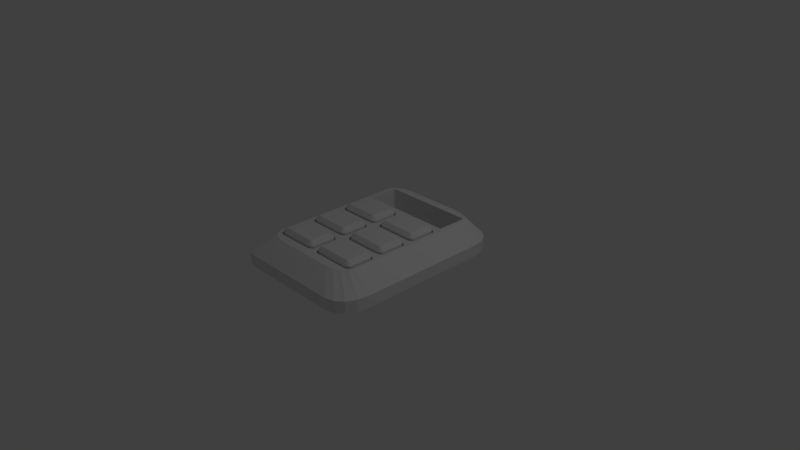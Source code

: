 # Source: Keypad.blend  (saved by Blender 2.79.0; exported with 4.5.12 LTS)
import bpy
from mathutils import Matrix  # noqa: F401  (used for matrix-valued properties, if any)

bpy.ops.wm.read_factory_settings(use_empty=True)
scene = bpy.context.scene
scene.name = 'Scene'

# ---- collections
col_collection_1 = bpy.data.collections.new('Collection 1'); scene.collection.children.link(col_collection_1)

# ---- materials (node trees are filled in below, after node groups)
mat_material = bpy.data.materials.new('Material')
mat_material.alpha_threshold = 0.0
mat_material.use_transparent_shadow = False
mat_material.roughness = 0.5
mat_material.line_color = (0.0, 0.0, 0.0, 1.0)

# ---- material node trees

# ---- world
world_world = bpy.data.worlds.new('World'); scene.world = world_world
world_world.color = (0.05088, 0.05088, 0.05088)
world_world.use_sun_shadow = False
world_world.sun_shadow_jitter_overblur = 0.0
world_world.cycles.sampling_method = 'MANUAL'

# ---- cameras
cam_camera = bpy.data.cameras.new('Camera')
cam_camera.clip_end = 100.0
cam_camera.lens = 35.0
cam_camera.sensor_width = 32.0
cam_camera.sensor_height = 18.0
cam_camera.ortho_scale = 7.314
cam_camera.dof.focus_distance = 0.0
cam_camera.dof.aperture_fstop = 128.0

# ---- lights
light_lamp = bpy.data.lights.new('Lamp', 'POINT')
light_lamp.transmission_factor = 0.0
light_lamp.cutoff_distance = 30.0
light_lamp.energy = 100.0
light_lamp.shadow_buffer_clip_start = 1.001
light_lamp.shadow_soft_size = 0.1
light_lamp.shadow_maximum_resolution = 0.006
light_lamp.use_absolute_resolution = True

# ---- meshes
me_cube_007 = bpy.data.meshes.new('Cube.007')
me_cube_007.from_pydata([(-0.5591, -0.7034, 0.05047), (-0.6407, -0.6499, 0.05047), (-0.5904, -0.6993, 0.05047), (-0.6168, -0.6877, 0.05047), (-0.6345, -0.6703, 0.05047), (-0.6407, -0.6499, 0.4003), (-0.5591, -0.7034, 0.4003), (-0.6345, -0.6703, 0.4003), (-0.6168, -0.6877, 0.4003), (-0.5904, -0.6993, 0.4003), (-0.6407, -0.3671, 0.05047), (-0.5591, -0.3136, 0.05047), (-0.6345, -0.3466, 0.05047), (-0.6168, -0.3292, 0.05047), (-0.5904, -0.3176, 0.05047), (-0.5591, -0.3136, 0.4003), (-0.6407, -0.3671, 0.4003), (-0.5904, -0.3176, 0.4003), (-0.6168, -0.3292, 0.4003), (-0.6345, -0.3466, 0.4003), (-0.04688, -0.6499, 0.05047), (-0.1284, -0.7034, 0.05047), (-0.05309, -0.6703, 0.05047), (-0.07077, -0.6877, 0.05047), (-0.09723, -0.6993, 0.05047), (-0.1284, -0.7034, 0.4003), (-0.04688, -0.6499, 0.4003), (-0.09723, -0.6993, 0.4003), (-0.07077, -0.6877, 0.4003), (-0.05309, -0.6703, 0.4003), (-0.1284, -0.3136, 0.05047), (-0.04688, -0.3671, 0.05047), (-0.09723, -0.3176, 0.05047), (-0.07077, -0.3292, 0.05047), (-0.05309, -0.3466, 0.05047), (-0.04688, -0.3671, 0.4003), (-0.1284, -0.3136, 0.4003), (-0.05309, -0.3466, 0.4003), (-0.07077, -0.3292, 0.4003), (-0.09723, -0.3176, 0.4003), (-0.5568, -0.6879, 0.4235), (-0.5811, -0.6846, 0.4253), (-0.5997, -0.6765, 0.4252), (-0.6121, -0.6643, 0.4253), (-0.6172, -0.6483, 0.4235), (-0.5811, -0.3323, 0.4253), (-0.5568, -0.329, 0.4235), (-0.5997, -0.3405, 0.4252), (-0.6121, -0.3527, 0.4253), (-0.6172, -0.3686, 0.4235), (-0.07547, -0.3527, 0.4253), (-0.07043, -0.3686, 0.4235), (-0.08788, -0.3405, 0.4252), (-0.1065, -0.3323, 0.4253), (-0.1308, -0.329, 0.4235), (-0.1065, -0.6846, 0.4253), (-0.1308, -0.6879, 0.4235), (-0.08788, -0.6765, 0.4252), (-0.07547, -0.6643, 0.4253), (-0.07043, -0.6483, 0.4235), (-0.553, -0.6643, 0.4545), (-0.5668, -0.6624, 0.4578), (-0.5736, -0.6594, 0.4583), (-0.5783, -0.6549, 0.4578), (-0.5812, -0.6458, 0.4545), (-0.5668, -0.3545, 0.4578), (-0.553, -0.3527, 0.4545), (-0.5736, -0.3576, 0.4583), (-0.5783, -0.3621, 0.4578), (-0.5812, -0.3711, 0.4545), (-0.1093, -0.3621, 0.4578), (-0.1064, -0.3711, 0.4545), (-0.114, -0.3576, 0.4583), (-0.1208, -0.3545, 0.4578), (-0.1346, -0.3527, 0.4545), (-0.1208, -0.6624, 0.4578), (-0.1346, -0.6643, 0.4545), (-0.114, -0.6594, 0.4583), (-0.1093, -0.6549, 0.4578), (-0.1064, -0.6458, 0.4545)], [], [(35, 37, 50, 51), (21, 25, 6, 0), (31, 35, 26, 20), (1, 5, 16, 10), (11, 15, 36, 30), (0, 6, 9, 2), (2, 9, 8, 3), (3, 8, 7, 4), (4, 7, 5, 1), (15, 11, 14, 17), (17, 14, 13, 18), (18, 13, 12, 19), (19, 12, 10, 16), (35, 31, 34, 37), (37, 34, 33, 38), (38, 33, 32, 39), (39, 32, 30, 36), (25, 21, 24, 27), (27, 24, 23, 28), (28, 23, 22, 29), (29, 22, 20, 26), (37, 38, 52, 50), (38, 39, 53, 52), (39, 36, 54, 53), (25, 27, 55, 56), (27, 28, 57, 55), (28, 29, 58, 57), (29, 26, 59, 58), (9, 6, 40, 41), (16, 5, 44, 49), (8, 9, 41, 42), (6, 25, 56, 40), (26, 35, 51, 59), (36, 15, 46, 54), (7, 8, 42, 43), (5, 7, 43, 44), (15, 17, 45, 46), (17, 18, 47, 45), (18, 19, 48, 47), (19, 16, 49, 48), (71, 70, 72, 73, 74, 66, 65, 67, 68, 69, 64, 63, 62, 61, 60, 76, 75, 77, 78, 79), (41, 40, 60, 61), (42, 41, 61, 62), (43, 42, 62, 63), (44, 43, 63, 64), (46, 45, 65, 66), (45, 47, 67, 65), (47, 48, 68, 67), (48, 49, 69, 68), (51, 50, 70, 71), (50, 52, 72, 70), (52, 53, 73, 72), (53, 54, 74, 73), (56, 55, 75, 76), (55, 57, 77, 75), (57, 58, 78, 77), (58, 59, 79, 78), (49, 44, 64, 69), (40, 56, 76, 60), (59, 51, 71, 79), (54, 46, 66, 74)])
_uv = me_cube_007.uv_layers.new(name='UVMap')
_uv.uv.foreach_set('vector', [0.4735, 0.1634, 0.4828, 0.1622, 0.487, 0.1768, 0.4787, 0.1783, 0.2405, 0.04033, 0.3014, 0.2092, 0.09667, 0.3402, 8.053e-05, 0.1498, 0.4702, 0.0003149, 0.4735, 0.1634, 0.3469, 0.1882, 0.2944, 0.0222, 0.9585, 0.122, 0.8777, 0.2518, 0.7702, 0.2006, 0.816, 0.05079, 0.7668, 0.03667, 0.7263, 0.1921, 0.5198, 0.1666, 0.5231, 0.0001683, 0.9999, 0.1487, 0.913, 0.282, 0.9024, 0.2707, 0.9879, 0.1408, 0.9879, 0.1408, 0.9024, 0.2707, 0.8933, 0.262, 0.9767, 0.1336, 0.9767, 0.1336, 0.8933, 0.262, 0.8853, 0.2559, 0.967, 0.1274, 0.967, 0.1274, 0.8853, 0.2559, 0.8777, 0.2518, 0.9585, 0.122, 0.7263, 0.1921, 0.7668, 0.03667, 0.7814, 0.0407, 0.7403, 0.1933, 0.7403, 0.1933, 0.7814, 0.0407, 0.7947, 0.0445, 0.7522, 0.195, 0.7522, 0.195, 0.7947, 0.0445, 0.8063, 0.04787, 0.7619, 0.1973, 0.7619, 0.1973, 0.8063, 0.04787, 0.816, 0.05079, 0.7702, 0.2006, 0.4735, 0.1634, 0.4702, 0.0003149, 0.481, 0.0001632, 0.4828, 0.1622, 0.4828, 0.1622, 0.481, 0.0001632, 0.4933, 8.053e-05, 0.4931, 0.1625, 0.4931, 0.1625, 0.4933, 8.053e-05, 0.5076, 8.099e-05, 0.5055, 0.164, 0.5055, 0.164, 0.5076, 8.099e-05, 0.5231, 0.0001683, 0.5198, 0.1666, 0.3014, 0.2092, 0.2405, 0.04033, 0.2563, 0.03484, 0.3152, 0.201, 0.3152, 0.201, 0.2563, 0.03484, 0.2709, 0.02988, 0.3271, 0.1947, 0.3271, 0.1947, 0.2709, 0.02988, 0.2837, 0.02568, 0.3374, 0.1905, 0.3374, 0.1905, 0.2837, 0.02568, 0.2944, 0.0222, 0.3469, 0.1882, 0.4828, 0.1622, 0.4931, 0.1625, 0.4955, 0.1768, 0.487, 0.1768, 0.4931, 0.1625, 0.5055, 0.164, 0.5053, 0.1783, 0.4955, 0.1768, 0.5055, 0.164, 0.5198, 0.1666, 0.5174, 0.1805, 0.5053, 0.1783, 0.3014, 0.2092, 0.3152, 0.201, 0.3212, 0.2153, 0.3098, 0.2225, 0.3152, 0.201, 0.3271, 0.1947, 0.3304, 0.2099, 0.3212, 0.2153, 0.3271, 0.1947, 0.3374, 0.1905, 0.3388, 0.2065, 0.3304, 0.2099, 0.3374, 0.1905, 0.3469, 0.1882, 0.3476, 0.2048, 0.3388, 0.2065, 0.9024, 0.2707, 0.913, 0.282, 0.9009, 0.2917, 0.893, 0.2817, 0.7702, 0.2006, 0.8777, 0.2518, 0.8732, 0.2656, 0.7618, 0.2132, 0.8933, 0.262, 0.9024, 0.2707, 0.893, 0.2817, 0.8865, 0.2744, 0.09667, 0.3402, 0.3014, 0.2092, 0.3098, 0.2225, 0.1064, 0.3531, 0.3469, 0.1882, 0.4735, 0.1634, 0.4787, 0.1783, 0.3476, 0.2048, 0.5198, 0.1666, 0.7263, 0.1921, 0.7251, 0.2058, 0.5174, 0.1805, 0.8853, 0.2559, 0.8933, 0.262, 0.8865, 0.2744, 0.8802, 0.2693, 0.8777, 0.2518, 0.8853, 0.2559, 0.8802, 0.2693, 0.8732, 0.2656, 0.7263, 0.1921, 0.7403, 0.1933, 0.737, 0.2067, 0.7251, 0.2058, 0.7403, 0.1933, 0.7522, 0.195, 0.7466, 0.2077, 0.737, 0.2067, 0.7522, 0.195, 0.7619, 0.1973, 0.7545, 0.2098, 0.7466, 0.2077, 0.7619, 0.1973, 0.7702, 0.2006, 0.7618, 0.2132, 0.7545, 0.2098, 0.2415, 0.5189, 0.2399, 0.5237, 0.2366, 0.5272, 0.2323, 0.5298, 0.2252, 0.5309, 0.01419, 0.5282, 0.007043, 0.5275, 0.003567, 0.526, 0.001251, 0.5237, 8.053e-05, 0.5188, 0.0008134, 0.3807, 0.00305, 0.3757, 0.005592, 0.3734, 0.009083, 0.3718, 0.01623, 0.371, 0.2273, 0.371, 0.2344, 0.3716, 0.2379, 0.3731, 0.2403, 0.3754, 0.2415, 0.3803, 0.893, 0.2817, 0.9009, 0.2917, 0.8825, 0.303, 0.8773, 0.297, 0.8865, 0.2744, 0.893, 0.2817, 0.8773, 0.297, 0.8746, 0.2941, 0.8802, 0.2693, 0.8865, 0.2744, 0.8746, 0.2941, 0.8721, 0.2917, 0.8732, 0.2656, 0.8802, 0.2693, 0.8721, 0.2917, 0.8678, 0.2888, 0.7251, 0.2058, 0.737, 0.2067, 0.7325, 0.2284, 0.7245, 0.2267, 0.737, 0.2067, 0.7466, 0.2077, 0.7365, 0.2292, 0.7325, 0.2284, 0.7466, 0.2077, 0.7545, 0.2098, 0.7399, 0.23, 0.7365, 0.2292, 0.7545, 0.2098, 0.7618, 0.2132, 0.7451, 0.2321, 0.7399, 0.23, 0.4787, 0.1783, 0.487, 0.1768, 0.4963, 0.2009, 0.4906, 0.2017, 0.487, 0.1768, 0.4955, 0.1768, 0.4999, 0.2009, 0.4963, 0.2009, 0.4955, 0.1768, 0.5053, 0.1783, 0.5042, 0.2012, 0.4999, 0.2009, 0.5053, 0.1783, 0.5174, 0.1805, 0.5126, 0.2015, 0.5042, 0.2012, 0.3098, 0.2225, 0.3212, 0.2153, 0.3317, 0.2376, 0.3235, 0.2415, 0.3212, 0.2153, 0.3304, 0.2099, 0.3358, 0.2355, 0.3317, 0.2376, 0.3304, 0.2099, 0.3388, 0.2065, 0.3394, 0.234, 0.3358, 0.2355, 0.3388, 0.2065, 0.3476, 0.2048, 0.3453, 0.2324, 0.3394, 0.234, 0.7618, 0.2132, 0.8732, 0.2656, 0.8678, 0.2888, 0.7451, 0.2321, 0.1064, 0.3531, 0.3098, 0.2225, 0.3235, 0.2415, 0.1202, 0.3708, 0.3476, 0.2048, 0.4787, 0.1783, 0.4906, 0.2017, 0.3453, 0.2324, 0.5174, 0.1805, 0.7251, 0.2058, 0.7245, 0.2267, 0.5126, 0.2015])
me_cube_007.use_remesh_preserve_volume = False
me_cube_007.use_remesh_preserve_attributes = False
me_cube_007.use_mirror_vertex_groups = False
me_cube_007.update()
me_cube_006 = bpy.data.meshes.new('Cube.006')
me_cube_006.from_pydata([(0.1285, -0.1949, 0.05047), (0.04694, -0.1413, 0.05047), (0.09728, -0.1908, 0.05047), (0.07082, -0.1792, 0.05047), (0.05315, -0.1618, 0.05047), (0.04694, -0.1413, 0.4003), (0.1285, -0.1949, 0.4003), (0.05315, -0.1618, 0.4003), (0.07082, -0.1792, 0.4003), (0.09728, -0.1908, 0.4003), (0.04694, 0.1413, 0.05047), (0.1285, 0.1949, 0.05047), (0.05315, 0.1618, 0.05047), (0.07082, 0.1792, 0.05047), (0.09728, 0.1908, 0.05047), (0.1285, 0.1949, 0.4003), (0.04694, 0.1413, 0.4003), (0.09728, 0.1908, 0.4003), (0.07082, 0.1792, 0.4003), (0.05315, 0.1618, 0.4003), (0.6407, -0.1413, 0.05047), (0.5591, -0.1949, 0.05047), (0.6344, -0.1618, 0.05047), (0.6168, -0.1792, 0.05047), (0.5903, -0.1908, 0.05047), (0.5591, -0.1949, 0.4003), (0.6407, -0.1413, 0.4003), (0.5903, -0.1908, 0.4003), (0.6168, -0.1792, 0.4003), (0.6344, -0.1618, 0.4003), (0.5591, 0.1949, 0.05047), (0.6407, 0.1413, 0.05047), (0.5903, 0.1908, 0.05047), (0.6168, 0.1792, 0.05047), (0.6344, 0.1618, 0.05047), (0.6407, 0.1413, 0.4003), (0.5591, 0.1949, 0.4003), (0.6344, 0.1618, 0.4003), (0.6168, 0.1792, 0.4003), (0.5903, 0.1908, 0.4003), (0.1308, -0.1794, 0.4235), (0.1066, -0.1761, 0.4253), (0.08793, -0.168, 0.4252), (0.07552, -0.1557, 0.4253), (0.07048, -0.1398, 0.4235), (0.1066, 0.1761, 0.4253), (0.1308, 0.1794, 0.4235), (0.08793, 0.168, 0.4252), (0.07552, 0.1557, 0.4253), (0.07048, 0.1398, 0.4235), (0.6121, 0.1557, 0.4253), (0.6171, 0.1398, 0.4235), (0.5997, 0.168, 0.4252), (0.581, 0.1761, 0.4253), (0.5568, 0.1794, 0.4235), (0.581, -0.1761, 0.4253), (0.5568, -0.1794, 0.4235), (0.5997, -0.168, 0.4252), (0.6121, -0.1557, 0.4253), (0.6171, -0.1398, 0.4235), (0.1346, -0.1558, 0.4545), (0.1209, -0.1539, 0.4578), (0.114, -0.1509, 0.4583), (0.1093, -0.1463, 0.4578), (0.1065, -0.1373, 0.4545), (0.1209, 0.1539, 0.4578), (0.1346, 0.1558, 0.4545), (0.114, 0.1509, 0.4583), (0.1093, 0.1463, 0.4578), (0.1065, 0.1373, 0.4545), (0.5783, 0.1463, 0.4578), (0.5811, 0.1373, 0.4545), (0.5736, 0.1509, 0.4583), (0.5667, 0.1539, 0.4578), (0.553, 0.1558, 0.4545), (0.5667, -0.1539, 0.4578), (0.553, -0.1558, 0.4545), (0.5736, -0.1509, 0.4583), (0.5783, -0.1463, 0.4578), (0.5811, -0.1373, 0.4545)], [], [(39, 36, 54, 53), (21, 25, 6, 0), (31, 35, 26, 20), (1, 5, 16, 10), (11, 15, 36, 30), (0, 6, 9, 2), (2, 9, 8, 3), (3, 8, 7, 4), (4, 7, 5, 1), (15, 11, 14, 17), (17, 14, 13, 18), (18, 13, 12, 19), (19, 12, 10, 16), (35, 31, 34, 37), (37, 34, 33, 38), (38, 33, 32, 39), (39, 32, 30, 36), (25, 21, 24, 27), (27, 24, 23, 28), (28, 23, 22, 29), (29, 22, 20, 26), (41, 40, 60, 61), (25, 27, 55, 56), (27, 28, 57, 55), (28, 29, 58, 57), (29, 26, 59, 58), (9, 6, 40, 41), (16, 5, 44, 49), (8, 9, 41, 42), (6, 25, 56, 40), (26, 35, 51, 59), (36, 15, 46, 54), (7, 8, 42, 43), (5, 7, 43, 44), (15, 17, 45, 46), (17, 18, 47, 45), (18, 19, 48, 47), (19, 16, 49, 48), (35, 37, 50, 51), (37, 38, 52, 50), (38, 39, 53, 52), (71, 70, 72, 73, 74, 66, 65, 67, 68, 69, 64, 63, 62, 61, 60, 76, 75, 77, 78, 79), (42, 41, 61, 62), (43, 42, 62, 63), (44, 43, 63, 64), (46, 45, 65, 66), (45, 47, 67, 65), (47, 48, 68, 67), (48, 49, 69, 68), (51, 50, 70, 71), (50, 52, 72, 70), (52, 53, 73, 72), (53, 54, 74, 73), (56, 55, 75, 76), (55, 57, 77, 75), (57, 58, 78, 77), (58, 59, 79, 78), (49, 44, 64, 69), (40, 56, 76, 60), (59, 51, 71, 79), (54, 46, 66, 74)])
_uv = me_cube_006.uv_layers.new(name='UVMap')
_uv.uv.foreach_set('vector', [0.5055, 0.1641, 0.5198, 0.1666, 0.5174, 0.1805, 0.5053, 0.1783, 0.2405, 0.04033, 0.3014, 0.2092, 0.09667, 0.3402, 8.053e-05, 0.1498, 0.4702, 0.0003154, 0.4735, 0.1634, 0.3469, 0.1882, 0.2944, 0.0222, 0.9585, 0.1219, 0.8777, 0.2518, 0.7702, 0.2006, 0.816, 0.05078, 0.7668, 0.03666, 0.7263, 0.1921, 0.5198, 0.1666, 0.5231, 0.0001675, 0.9999, 0.1486, 0.913, 0.282, 0.9024, 0.2707, 0.9879, 0.1408, 0.9879, 0.1408, 0.9024, 0.2707, 0.8933, 0.262, 0.9767, 0.1335, 0.9767, 0.1335, 0.8933, 0.262, 0.8853, 0.2559, 0.967, 0.1273, 0.967, 0.1273, 0.8853, 0.2559, 0.8777, 0.2518, 0.9585, 0.1219, 0.7263, 0.1921, 0.7668, 0.03666, 0.7814, 0.04068, 0.7403, 0.1933, 0.7403, 0.1933, 0.7814, 0.04068, 0.7947, 0.04448, 0.7522, 0.195, 0.7522, 0.195, 0.7947, 0.04448, 0.8063, 0.04786, 0.7619, 0.1973, 0.7619, 0.1973, 0.8063, 0.04786, 0.816, 0.05078, 0.7702, 0.2006, 0.4735, 0.1634, 0.4702, 0.0003154, 0.481, 0.0001635, 0.4828, 0.1623, 0.4828, 0.1623, 0.481, 0.0001635, 0.4933, 8.053e-05, 0.4931, 0.1626, 0.4931, 0.1626, 0.4933, 8.053e-05, 0.5076, 8.067e-05, 0.5055, 0.1641, 0.5055, 0.1641, 0.5076, 8.067e-05, 0.5231, 0.0001675, 0.5198, 0.1666, 0.3014, 0.2092, 0.2405, 0.04033, 0.2563, 0.03483, 0.3152, 0.201, 0.3152, 0.201, 0.2563, 0.03483, 0.2709, 0.02988, 0.3271, 0.1947, 0.3271, 0.1947, 0.2709, 0.02988, 0.2837, 0.02567, 0.3374, 0.1905, 0.3374, 0.1905, 0.2837, 0.02567, 0.2944, 0.0222, 0.3469, 0.1882, 0.893, 0.2817, 0.9009, 0.2917, 0.8825, 0.303, 0.8773, 0.2971, 0.3014, 0.2092, 0.3152, 0.201, 0.3212, 0.2153, 0.3098, 0.2226, 0.3152, 0.201, 0.3271, 0.1947, 0.3304, 0.2099, 0.3212, 0.2153, 0.3271, 0.1947, 0.3374, 0.1905, 0.3388, 0.2066, 0.3304, 0.2099, 0.3374, 0.1905, 0.3469, 0.1882, 0.3476, 0.2048, 0.3388, 0.2066, 0.9024, 0.2707, 0.913, 0.282, 0.9009, 0.2917, 0.893, 0.2817, 0.7702, 0.2006, 0.8777, 0.2518, 0.8733, 0.2656, 0.7618, 0.2132, 0.8933, 0.262, 0.9024, 0.2707, 0.893, 0.2817, 0.8865, 0.2744, 0.09667, 0.3402, 0.3014, 0.2092, 0.3098, 0.2226, 0.1064, 0.3531, 0.3469, 0.1882, 0.4735, 0.1634, 0.4787, 0.1784, 0.3476, 0.2048, 0.5198, 0.1666, 0.7263, 0.1921, 0.7251, 0.2058, 0.5174, 0.1805, 0.8853, 0.2559, 0.8933, 0.262, 0.8865, 0.2744, 0.8802, 0.2693, 0.8777, 0.2518, 0.8853, 0.2559, 0.8802, 0.2693, 0.8733, 0.2656, 0.7263, 0.1921, 0.7403, 0.1933, 0.737, 0.2067, 0.7251, 0.2058, 0.7403, 0.1933, 0.7522, 0.195, 0.7466, 0.2077, 0.737, 0.2067, 0.7522, 0.195, 0.7619, 0.1973, 0.7545, 0.2098, 0.7466, 0.2077, 0.7619, 0.1973, 0.7702, 0.2006, 0.7618, 0.2132, 0.7545, 0.2098, 0.4735, 0.1634, 0.4828, 0.1623, 0.487, 0.1768, 0.4787, 0.1784, 0.4828, 0.1623, 0.4931, 0.1626, 0.4955, 0.1768, 0.487, 0.1768, 0.4931, 0.1626, 0.5055, 0.1641, 0.5053, 0.1783, 0.4955, 0.1768, 0.2407, 0.5212, 0.2385, 0.5262, 0.2359, 0.5285, 0.2325, 0.5301, 0.2253, 0.5309, 0.01428, 0.5309, 0.00711, 0.5303, 0.003616, 0.5288, 0.00128, 0.5265, 8.053e-05, 0.5216, 8.076e-05, 0.3831, 0.001672, 0.3783, 0.004907, 0.3748, 0.00922, 0.3721, 0.01634, 0.371, 0.2273, 0.3737, 0.2345, 0.3744, 0.238, 0.3759, 0.2403, 0.3782, 0.2415, 0.3831, 0.8865, 0.2744, 0.893, 0.2817, 0.8773, 0.2971, 0.8746, 0.2941, 0.8802, 0.2693, 0.8865, 0.2744, 0.8746, 0.2941, 0.8721, 0.2917, 0.8733, 0.2656, 0.8802, 0.2693, 0.8721, 0.2917, 0.8678, 0.2888, 0.7251, 0.2058, 0.737, 0.2067, 0.7325, 0.2284, 0.7245, 0.2267, 0.737, 0.2067, 0.7466, 0.2077, 0.7365, 0.2292, 0.7325, 0.2284, 0.7466, 0.2077, 0.7545, 0.2098, 0.7399, 0.23, 0.7365, 0.2292, 0.7545, 0.2098, 0.7618, 0.2132, 0.7451, 0.2321, 0.7399, 0.23, 0.4787, 0.1784, 0.487, 0.1768, 0.4963, 0.2009, 0.4906, 0.2018, 0.487, 0.1768, 0.4955, 0.1768, 0.4999, 0.2009, 0.4963, 0.2009, 0.4955, 0.1768, 0.5053, 0.1783, 0.5042, 0.2012, 0.4999, 0.2009, 0.5053, 0.1783, 0.5174, 0.1805, 0.5126, 0.2015, 0.5042, 0.2012, 0.3098, 0.2226, 0.3212, 0.2153, 0.3317, 0.2376, 0.3235, 0.2416, 0.3212, 0.2153, 0.3304, 0.2099, 0.3358, 0.2356, 0.3317, 0.2376, 0.3304, 0.2099, 0.3388, 0.2066, 0.3394, 0.234, 0.3358, 0.2356, 0.3388, 0.2066, 0.3476, 0.2048, 0.3453, 0.2325, 0.3394, 0.234, 0.7618, 0.2132, 0.8733, 0.2656, 0.8678, 0.2888, 0.7451, 0.2321, 0.1064, 0.3531, 0.3098, 0.2226, 0.3235, 0.2416, 0.1202, 0.3708, 0.3476, 0.2048, 0.4787, 0.1784, 0.4906, 0.2018, 0.3453, 0.2325, 0.5174, 0.1805, 0.7251, 0.2058, 0.7245, 0.2267, 0.5126, 0.2015])
me_cube_006.use_remesh_preserve_volume = False
me_cube_006.use_remesh_preserve_attributes = False
me_cube_006.use_mirror_vertex_groups = False
me_cube_006.update()
me_cube_005 = bpy.data.meshes.new('Cube.005')
me_cube_005.from_pydata([(-0.5591, -0.1949, 0.05047), (-0.6407, -0.1414, 0.05047), (-0.5904, -0.1908, 0.05047), (-0.6168, -0.1792, 0.05047), (-0.6345, -0.1619, 0.05047), (-0.6407, -0.1414, 0.4003), (-0.5591, -0.1949, 0.4003), (-0.6345, -0.1619, 0.4003), (-0.6168, -0.1792, 0.4003), (-0.5904, -0.1908, 0.4003), (-0.6407, 0.1414, 0.05047), (-0.5591, 0.1949, 0.05047), (-0.6345, 0.1619, 0.05047), (-0.6168, 0.1792, 0.05047), (-0.5904, 0.1908, 0.05047), (-0.5591, 0.1949, 0.4003), (-0.6407, 0.1414, 0.4003), (-0.5904, 0.1908, 0.4003), (-0.6168, 0.1792, 0.4003), (-0.6345, 0.1619, 0.4003), (-0.04688, -0.1414, 0.05047), (-0.1284, -0.1949, 0.05047), (-0.05309, -0.1619, 0.05047), (-0.07077, -0.1792, 0.05047), (-0.09723, -0.1908, 0.05047), (-0.1284, -0.1949, 0.4003), (-0.04688, -0.1414, 0.4003), (-0.09723, -0.1908, 0.4003), (-0.07077, -0.1792, 0.4003), (-0.05309, -0.1619, 0.4003), (-0.1284, 0.1949, 0.05047), (-0.04688, 0.1414, 0.05047), (-0.09723, 0.1908, 0.05047), (-0.07077, 0.1792, 0.05047), (-0.05309, 0.1619, 0.05047), (-0.04688, 0.1414, 0.4003), (-0.1284, 0.1949, 0.4003), (-0.05309, 0.1619, 0.4003), (-0.07077, 0.1792, 0.4003), (-0.09723, 0.1908, 0.4003), (-0.5568, -0.1795, 0.4235), (-0.5811, -0.1762, 0.4253), (-0.5997, -0.168, 0.4252), (-0.6121, -0.1558, 0.4253), (-0.6172, -0.1398, 0.4235), (-0.5811, 0.1762, 0.4253), (-0.5568, 0.1795, 0.4235), (-0.5997, 0.168, 0.4252), (-0.6121, 0.1558, 0.4253), (-0.6172, 0.1398, 0.4235), (-0.07547, 0.1558, 0.4253), (-0.07043, 0.1398, 0.4235), (-0.08788, 0.168, 0.4252), (-0.1065, 0.1762, 0.4253), (-0.1308, 0.1795, 0.4235), (-0.1065, -0.1762, 0.4253), (-0.1308, -0.1795, 0.4235), (-0.08788, -0.168, 0.4252), (-0.07547, -0.1558, 0.4253), (-0.07043, -0.1398, 0.4235), (-0.553, -0.1558, 0.4545), (-0.5668, -0.154, 0.4578), (-0.5736, -0.1509, 0.4583), (-0.5783, -0.1464, 0.4578), (-0.5812, -0.1373, 0.4545), (-0.5668, 0.154, 0.4578), (-0.553, 0.1558, 0.4545), (-0.5736, 0.1509, 0.4583), (-0.5783, 0.1464, 0.4578), (-0.5812, 0.1373, 0.4545), (-0.1093, 0.1464, 0.4578), (-0.1064, 0.1373, 0.4545), (-0.114, 0.1509, 0.4583), (-0.1208, 0.154, 0.4578), (-0.1346, 0.1558, 0.4545), (-0.1208, -0.154, 0.4578), (-0.1346, -0.1558, 0.4545), (-0.114, -0.1509, 0.4583), (-0.1093, -0.1464, 0.4578), (-0.1064, -0.1373, 0.4545)], [], [(21, 25, 6, 0), (31, 35, 26, 20), (27, 28, 57, 55), (1, 5, 16, 10), (11, 15, 36, 30), (0, 6, 9, 2), (2, 9, 8, 3), (3, 8, 7, 4), (4, 7, 5, 1), (15, 11, 14, 17), (17, 14, 13, 18), (18, 13, 12, 19), (19, 12, 10, 16), (35, 31, 34, 37), (37, 34, 33, 38), (38, 33, 32, 39), (39, 32, 30, 36), (25, 21, 24, 27), (27, 24, 23, 28), (28, 23, 22, 29), (29, 22, 20, 26), (54, 46, 66, 74), (28, 29, 58, 57), (29, 26, 59, 58), (9, 6, 40, 41), (16, 5, 44, 49), (8, 9, 41, 42), (6, 25, 56, 40), (26, 35, 51, 59), (36, 15, 46, 54), (7, 8, 42, 43), (5, 7, 43, 44), (15, 17, 45, 46), (17, 18, 47, 45), (18, 19, 48, 47), (19, 16, 49, 48), (35, 37, 50, 51), (37, 38, 52, 50), (38, 39, 53, 52), (39, 36, 54, 53), (25, 27, 55, 56), (71, 70, 72, 73, 74, 66, 65, 67, 68, 69, 64, 63, 62, 61, 60, 76, 75, 77, 78, 79), (41, 40, 60, 61), (42, 41, 61, 62), (43, 42, 62, 63), (44, 43, 63, 64), (46, 45, 65, 66), (45, 47, 67, 65), (47, 48, 68, 67), (48, 49, 69, 68), (51, 50, 70, 71), (50, 52, 72, 70), (52, 53, 73, 72), (53, 54, 74, 73), (56, 55, 75, 76), (55, 57, 77, 75), (57, 58, 78, 77), (58, 59, 79, 78), (49, 44, 64, 69), (40, 56, 76, 60), (59, 51, 71, 79)])
_uv = me_cube_005.uv_layers.new(name='UVMap')
_uv.uv.foreach_set('vector', [0.2405, 0.04033, 0.3014, 0.2092, 0.09667, 0.3402, 8.053e-05, 0.1498, 0.4702, 0.0003146, 0.4735, 0.1634, 0.3469, 0.1882, 0.2944, 0.0222, 0.3152, 0.201, 0.3271, 0.1947, 0.3304, 0.2098, 0.3212, 0.2153, 0.9585, 0.122, 0.8777, 0.2518, 0.7702, 0.2006, 0.816, 0.0508, 0.7668, 0.03668, 0.7263, 0.1921, 0.5198, 0.1666, 0.5231, 0.0001687, 0.9999, 0.1487, 0.913, 0.282, 0.9024, 0.2707, 0.9879, 0.1408, 0.9879, 0.1408, 0.9024, 0.2707, 0.8933, 0.262, 0.9767, 0.1336, 0.9767, 0.1336, 0.8933, 0.262, 0.8853, 0.2559, 0.967, 0.1274, 0.967, 0.1274, 0.8853, 0.2559, 0.8777, 0.2518, 0.9585, 0.122, 0.7263, 0.1921, 0.7668, 0.03668, 0.7814, 0.0407, 0.7403, 0.1933, 0.7403, 0.1933, 0.7814, 0.0407, 0.7947, 0.0445, 0.7522, 0.195, 0.7522, 0.195, 0.7947, 0.0445, 0.8063, 0.04788, 0.7619, 0.1973, 0.7619, 0.1973, 0.8063, 0.04788, 0.816, 0.0508, 0.7702, 0.2006, 0.4735, 0.1634, 0.4702, 0.0003146, 0.481, 0.0001631, 0.4828, 0.1622, 0.4828, 0.1622, 0.481, 0.0001631, 0.4933, 8.053e-05, 0.4931, 0.1625, 0.4931, 0.1625, 0.4933, 8.053e-05, 0.5076, 8.119e-05, 0.5055, 0.164, 0.5055, 0.164, 0.5076, 8.119e-05, 0.5231, 0.0001687, 0.5198, 0.1666, 0.3014, 0.2092, 0.2405, 0.04033, 0.2563, 0.03484, 0.3152, 0.201, 0.3152, 0.201, 0.2563, 0.03484, 0.2709, 0.02988, 0.3271, 0.1947, 0.3271, 0.1947, 0.2709, 0.02988, 0.2837, 0.02568, 0.3374, 0.1905, 0.3374, 0.1905, 0.2837, 0.02568, 0.2944, 0.0222, 0.3469, 0.1882, 0.5174, 0.1805, 0.7251, 0.2058, 0.7245, 0.2267, 0.5126, 0.2015, 0.3271, 0.1947, 0.3374, 0.1905, 0.3388, 0.2065, 0.3304, 0.2098, 0.3374, 0.1905, 0.3469, 0.1882, 0.3476, 0.2048, 0.3388, 0.2065, 0.9024, 0.2707, 0.913, 0.282, 0.9009, 0.2917, 0.893, 0.2817, 0.7702, 0.2006, 0.8777, 0.2518, 0.8732, 0.2656, 0.7618, 0.2132, 0.8933, 0.262, 0.9024, 0.2707, 0.893, 0.2817, 0.8865, 0.2744, 0.09667, 0.3402, 0.3014, 0.2092, 0.3098, 0.2225, 0.1064, 0.3531, 0.3469, 0.1882, 0.4735, 0.1634, 0.4787, 0.1783, 0.3476, 0.2048, 0.5198, 0.1666, 0.7263, 0.1921, 0.7251, 0.2058, 0.5174, 0.1805, 0.8853, 0.2559, 0.8933, 0.262, 0.8865, 0.2744, 0.8802, 0.2693, 0.8777, 0.2518, 0.8853, 0.2559, 0.8802, 0.2693, 0.8732, 0.2656, 0.7263, 0.1921, 0.7403, 0.1933, 0.737, 0.2067, 0.7251, 0.2058, 0.7403, 0.1933, 0.7522, 0.195, 0.7466, 0.2077, 0.737, 0.2067, 0.7522, 0.195, 0.7619, 0.1973, 0.7545, 0.2098, 0.7466, 0.2077, 0.7619, 0.1973, 0.7702, 0.2006, 0.7618, 0.2132, 0.7545, 0.2098, 0.4735, 0.1634, 0.4828, 0.1622, 0.487, 0.1768, 0.4787, 0.1783, 0.4828, 0.1622, 0.4931, 0.1625, 0.4955, 0.1768, 0.487, 0.1768, 0.4931, 0.1625, 0.5055, 0.164, 0.5053, 0.1783, 0.4955, 0.1768, 0.5055, 0.164, 0.5198, 0.1666, 0.5174, 0.1805, 0.5053, 0.1783, 0.3014, 0.2092, 0.3152, 0.201, 0.3212, 0.2153, 0.3098, 0.2225, 0.2412, 0.5213, 0.24, 0.5262, 0.2376, 0.5286, 0.2341, 0.53, 0.2269, 0.5306, 0.01545, 0.5294, 0.00832, 0.5286, 0.004844, 0.527, 0.002313, 0.5248, 8.133e-05, 0.5201, 8.053e-05, 0.3819, 0.001278, 0.377, 0.003608, 0.3747, 0.007095, 0.3732, 0.01426, 0.3726, 0.2248, 0.371, 0.2319, 0.3721, 0.2369, 0.3743, 0.2404, 0.3777, 0.2419, 0.3825, 0.893, 0.2817, 0.9009, 0.2917, 0.8825, 0.303, 0.8773, 0.2971, 0.8865, 0.2744, 0.893, 0.2817, 0.8773, 0.2971, 0.8746, 0.2941, 0.8802, 0.2693, 0.8865, 0.2744, 0.8746, 0.2941, 0.8721, 0.2917, 0.8732, 0.2656, 0.8802, 0.2693, 0.8721, 0.2917, 0.8678, 0.2888, 0.7251, 0.2058, 0.737, 0.2067, 0.7325, 0.2284, 0.7245, 0.2267, 0.737, 0.2067, 0.7466, 0.2077, 0.7365, 0.2292, 0.7325, 0.2284, 0.7466, 0.2077, 0.7545, 0.2098, 0.7399, 0.23, 0.7365, 0.2292, 0.7545, 0.2098, 0.7618, 0.2132, 0.7451, 0.2321, 0.7399, 0.23, 0.4787, 0.1783, 0.487, 0.1768, 0.4963, 0.2009, 0.4906, 0.2017, 0.487, 0.1768, 0.4955, 0.1768, 0.4999, 0.2009, 0.4963, 0.2009, 0.4955, 0.1768, 0.5053, 0.1783, 0.5042, 0.2012, 0.4999, 0.2009, 0.5053, 0.1783, 0.5174, 0.1805, 0.5126, 0.2015, 0.5042, 0.2012, 0.3098, 0.2225, 0.3212, 0.2153, 0.3317, 0.2376, 0.3235, 0.2415, 0.3212, 0.2153, 0.3304, 0.2098, 0.3358, 0.2355, 0.3317, 0.2376, 0.3304, 0.2098, 0.3388, 0.2065, 0.3394, 0.234, 0.3358, 0.2355, 0.3388, 0.2065, 0.3476, 0.2048, 0.3453, 0.2324, 0.3394, 0.234, 0.7618, 0.2132, 0.8732, 0.2656, 0.8678, 0.2888, 0.7451, 0.2321, 0.1064, 0.3531, 0.3098, 0.2225, 0.3235, 0.2415, 0.1202, 0.3708, 0.3476, 0.2048, 0.4787, 0.1783, 0.4906, 0.2017, 0.3453, 0.2324])
me_cube_005.use_remesh_preserve_volume = False
me_cube_005.use_remesh_preserve_attributes = False
me_cube_005.use_mirror_vertex_groups = False
me_cube_005.update()
me_cube_004 = bpy.data.meshes.new('Cube.004')
me_cube_004.from_pydata([(0.1284, 0.3136, 0.05047), (0.04688, 0.3671, 0.05047), (0.09723, 0.3176, 0.05047), (0.07077, 0.3292, 0.05047), (0.05309, 0.3466, 0.05047), (0.04688, 0.3671, 0.4003), (0.1284, 0.3136, 0.4003), (0.05309, 0.3466, 0.4003), (0.07077, 0.3292, 0.4003), (0.09723, 0.3176, 0.4003), (0.04688, 0.6499, 0.05047), (0.1284, 0.7034, 0.05047), (0.05309, 0.6703, 0.05047), (0.07077, 0.6877, 0.05047), (0.09723, 0.6993, 0.05047), (0.1284, 0.7034, 0.4003), (0.04688, 0.6499, 0.4003), (0.09723, 0.6993, 0.4003), (0.07077, 0.6877, 0.4003), (0.05309, 0.6703, 0.4003), (0.6407, 0.3671, 0.05047), (0.5591, 0.3136, 0.05047), (0.6345, 0.3466, 0.05047), (0.6168, 0.3292, 0.05047), (0.5904, 0.3176, 0.05047), (0.5591, 0.3136, 0.4003), (0.6407, 0.3671, 0.4003), (0.5904, 0.3176, 0.4003), (0.6168, 0.3292, 0.4003), (0.6345, 0.3466, 0.4003), (0.5591, 0.7034, 0.05047), (0.6407, 0.6499, 0.05047), (0.5904, 0.6993, 0.05047), (0.6168, 0.6877, 0.05047), (0.6345, 0.6703, 0.05047), (0.6407, 0.6499, 0.4003), (0.5591, 0.7034, 0.4003), (0.6345, 0.6703, 0.4003), (0.6168, 0.6877, 0.4003), (0.5904, 0.6993, 0.4003), (0.1308, 0.329, 0.4235), (0.1065, 0.3323, 0.4253), (0.08788, 0.3405, 0.4252), (0.07547, 0.3527, 0.4253), (0.07043, 0.3686, 0.4235), (0.1065, 0.6846, 0.4253), (0.1308, 0.6879, 0.4235), (0.08788, 0.6765, 0.4252), (0.07547, 0.6643, 0.4253), (0.07043, 0.6483, 0.4235), (0.6121, 0.6643, 0.4253), (0.6172, 0.6483, 0.4235), (0.5997, 0.6765, 0.4252), (0.5811, 0.6846, 0.4253), (0.5568, 0.6879, 0.4235), (0.5811, 0.3323, 0.4253), (0.5568, 0.329, 0.4235), (0.5997, 0.3405, 0.4252), (0.6121, 0.3527, 0.4253), (0.6172, 0.3686, 0.4235), (0.1346, 0.3527, 0.4545), (0.1208, 0.3545, 0.4578), (0.114, 0.3576, 0.4583), (0.1093, 0.3621, 0.4578), (0.1064, 0.3711, 0.4545), (0.1208, 0.6624, 0.4578), (0.1346, 0.6643, 0.4545), (0.114, 0.6594, 0.4583), (0.1093, 0.6549, 0.4578), (0.1064, 0.6458, 0.4545), (0.5783, 0.6549, 0.4578), (0.5812, 0.6458, 0.4545), (0.5736, 0.6594, 0.4583), (0.5668, 0.6624, 0.4578), (0.553, 0.6643, 0.4545), (0.5668, 0.3545, 0.4578), (0.553, 0.3527, 0.4545), (0.5736, 0.3576, 0.4583), (0.5783, 0.3621, 0.4578), (0.5812, 0.3711, 0.4545)], [], [(21, 25, 6, 0), (31, 35, 26, 20), (1, 5, 16, 10), (11, 15, 36, 30), (0, 6, 9, 2), (2, 9, 8, 3), (3, 8, 7, 4), (4, 7, 5, 1), (15, 11, 14, 17), (17, 14, 13, 18), (18, 13, 12, 19), (19, 12, 10, 16), (35, 31, 34, 37), (37, 34, 33, 38), (38, 33, 32, 39), (39, 32, 30, 36), (25, 21, 24, 27), (27, 24, 23, 28), (28, 23, 22, 29), (29, 22, 20, 26), (9, 6, 40, 41), (16, 5, 44, 49), (8, 9, 41, 42), (6, 25, 56, 40), (26, 35, 51, 59), (36, 15, 46, 54), (7, 8, 42, 43), (5, 7, 43, 44), (15, 17, 45, 46), (17, 18, 47, 45), (18, 19, 48, 47), (19, 16, 49, 48), (35, 37, 50, 51), (37, 38, 52, 50), (38, 39, 53, 52), (39, 36, 54, 53), (25, 27, 55, 56), (27, 28, 57, 55), (28, 29, 58, 57), (29, 26, 59, 58), (71, 70, 72, 73, 74, 66, 65, 67, 68, 69, 64, 63, 62, 61, 60, 76, 75, 77, 78, 79), (41, 40, 60, 61), (42, 41, 61, 62), (43, 42, 62, 63), (44, 43, 63, 64), (46, 45, 65, 66), (45, 47, 67, 65), (47, 48, 68, 67), (48, 49, 69, 68), (51, 50, 70, 71), (50, 52, 72, 70), (52, 53, 73, 72), (53, 54, 74, 73), (56, 55, 75, 76), (55, 57, 77, 75), (57, 58, 78, 77), (58, 59, 79, 78), (49, 44, 64, 69), (40, 56, 76, 60), (59, 51, 71, 79), (54, 46, 66, 74)])
_uv = me_cube_004.uv_layers.new(name='UVMap')
_uv.uv.foreach_set('vector', [0.2405, 0.04036, 0.3014, 0.2092, 0.09669, 0.3402, 8.054e-05, 0.1499, 0.4702, 0.000318, 0.4735, 0.1634, 0.3469, 0.1882, 0.2944, 0.02222, 0.9585, 0.1219, 0.8777, 0.2518, 0.7702, 0.2005, 0.816, 0.05076, 0.7668, 0.03665, 0.7264, 0.192, 0.5198, 0.1666, 0.5231, 0.0001664, 0.9999, 0.1486, 0.913, 0.282, 0.9024, 0.2706, 0.9879, 0.1408, 0.9879, 0.1408, 0.9024, 0.2706, 0.8933, 0.262, 0.9767, 0.1335, 0.9767, 0.1335, 0.8933, 0.262, 0.8853, 0.2559, 0.967, 0.1273, 0.967, 0.1273, 0.8853, 0.2559, 0.8777, 0.2518, 0.9585, 0.1219, 0.7264, 0.192, 0.7668, 0.03665, 0.7814, 0.04067, 0.7403, 0.1933, 0.7403, 0.1933, 0.7814, 0.04067, 0.7947, 0.04447, 0.7522, 0.1949, 0.7522, 0.1949, 0.7947, 0.04447, 0.8063, 0.04785, 0.7619, 0.1972, 0.7619, 0.1972, 0.8063, 0.04785, 0.816, 0.05076, 0.7702, 0.2005, 0.4735, 0.1634, 0.4702, 0.000318, 0.481, 0.0001653, 0.4828, 0.1623, 0.4828, 0.1623, 0.481, 0.0001653, 0.4933, 8.143e-05, 0.4931, 0.1625, 0.4931, 0.1625, 0.4933, 8.143e-05, 0.5076, 8.054e-05, 0.5055, 0.164, 0.5055, 0.164, 0.5076, 8.054e-05, 0.5231, 0.0001664, 0.5198, 0.1666, 0.3014, 0.2092, 0.2405, 0.04036, 0.2563, 0.03487, 0.3152, 0.201, 0.3152, 0.201, 0.2563, 0.03487, 0.2709, 0.02991, 0.3271, 0.1947, 0.3271, 0.1947, 0.2709, 0.02991, 0.2836, 0.0257, 0.3374, 0.1905, 0.3374, 0.1905, 0.2836, 0.0257, 0.2944, 0.02222, 0.3469, 0.1882, 0.9024, 0.2706, 0.913, 0.282, 0.9009, 0.2917, 0.893, 0.2817, 0.7702, 0.2005, 0.8777, 0.2518, 0.8733, 0.2656, 0.7618, 0.2132, 0.8933, 0.262, 0.9024, 0.2706, 0.893, 0.2817, 0.8865, 0.2743, 0.09669, 0.3402, 0.3014, 0.2092, 0.3098, 0.2226, 0.1064, 0.3531, 0.3469, 0.1882, 0.4735, 0.1634, 0.4787, 0.1783, 0.3476, 0.2048, 0.5198, 0.1666, 0.7264, 0.192, 0.7251, 0.2058, 0.5175, 0.1805, 0.8853, 0.2559, 0.8933, 0.262, 0.8865, 0.2743, 0.8802, 0.2693, 0.8777, 0.2518, 0.8853, 0.2559, 0.8802, 0.2693, 0.8733, 0.2656, 0.7264, 0.192, 0.7403, 0.1933, 0.737, 0.2067, 0.7251, 0.2058, 0.7403, 0.1933, 0.7522, 0.1949, 0.7466, 0.2077, 0.737, 0.2067, 0.7522, 0.1949, 0.7619, 0.1972, 0.7545, 0.2097, 0.7466, 0.2077, 0.7619, 0.1972, 0.7702, 0.2005, 0.7618, 0.2132, 0.7545, 0.2097, 0.4735, 0.1634, 0.4828, 0.1623, 0.487, 0.1768, 0.4787, 0.1783, 0.4828, 0.1623, 0.4931, 0.1625, 0.4955, 0.1768, 0.487, 0.1768, 0.4931, 0.1625, 0.5055, 0.164, 0.5053, 0.1783, 0.4955, 0.1768, 0.5055, 0.164, 0.5198, 0.1666, 0.5175, 0.1805, 0.5053, 0.1783, 0.3014, 0.2092, 0.3152, 0.201, 0.3212, 0.2153, 0.3098, 0.2226, 0.3152, 0.201, 0.3271, 0.1947, 0.3304, 0.2099, 0.3212, 0.2153, 0.3271, 0.1947, 0.3374, 0.1905, 0.3388, 0.2065, 0.3304, 0.2099, 0.3374, 0.1905, 0.3469, 0.1882, 0.3476, 0.2048, 0.3388, 0.2065, 0.2412, 0.5214, 0.24, 0.5263, 0.2376, 0.5286, 0.2341, 0.5301, 0.2269, 0.5306, 0.01545, 0.5295, 0.008319, 0.5286, 0.004843, 0.5271, 0.002313, 0.5248, 8.054e-05, 0.5202, 8.318e-05, 0.3819, 0.001281, 0.377, 0.003611, 0.3747, 0.007098, 0.3732, 0.01426, 0.3726, 0.2248, 0.371, 0.2319, 0.3721, 0.2369, 0.3744, 0.2404, 0.3777, 0.2419, 0.3826, 0.893, 0.2817, 0.9009, 0.2917, 0.8825, 0.303, 0.8773, 0.297, 0.8865, 0.2743, 0.893, 0.2817, 0.8773, 0.297, 0.8746, 0.294, 0.8802, 0.2693, 0.8865, 0.2743, 0.8746, 0.294, 0.8721, 0.2917, 0.8733, 0.2656, 0.8802, 0.2693, 0.8721, 0.2917, 0.8678, 0.2887, 0.7251, 0.2058, 0.737, 0.2067, 0.7325, 0.2284, 0.7245, 0.2267, 0.737, 0.2067, 0.7466, 0.2077, 0.7366, 0.2291, 0.7325, 0.2284, 0.7466, 0.2077, 0.7545, 0.2097, 0.74, 0.23, 0.7366, 0.2291, 0.7545, 0.2097, 0.7618, 0.2132, 0.7451, 0.2321, 0.74, 0.23, 0.4787, 0.1783, 0.487, 0.1768, 0.4963, 0.2009, 0.4906, 0.2017, 0.487, 0.1768, 0.4955, 0.1768, 0.4999, 0.2009, 0.4963, 0.2009, 0.4955, 0.1768, 0.5053, 0.1783, 0.5042, 0.2012, 0.4999, 0.2009, 0.5053, 0.1783, 0.5175, 0.1805, 0.5126, 0.2015, 0.5042, 0.2012, 0.3098, 0.2226, 0.3212, 0.2153, 0.3317, 0.2376, 0.3235, 0.2415, 0.3212, 0.2153, 0.3304, 0.2099, 0.3358, 0.2355, 0.3317, 0.2376, 0.3304, 0.2099, 0.3388, 0.2065, 0.3394, 0.234, 0.3358, 0.2355, 0.3388, 0.2065, 0.3476, 0.2048, 0.3453, 0.2325, 0.3394, 0.234, 0.7618, 0.2132, 0.8733, 0.2656, 0.8678, 0.2887, 0.7451, 0.2321, 0.1064, 0.3531, 0.3098, 0.2226, 0.3235, 0.2415, 0.1203, 0.3709, 0.3476, 0.2048, 0.4787, 0.1783, 0.4906, 0.2017, 0.3453, 0.2325, 0.5175, 0.1805, 0.7251, 0.2058, 0.7245, 0.2267, 0.5126, 0.2015])
me_cube_004.use_remesh_preserve_volume = False
me_cube_004.use_remesh_preserve_attributes = False
me_cube_004.use_mirror_vertex_groups = False
me_cube_004.update()
me_cube_003 = bpy.data.meshes.new('Cube.003')
me_cube_003.from_pydata([(-0.5591, 0.3136, 0.05047), (-0.6407, 0.3671, 0.05047), (-0.5904, 0.3176, 0.05047), (-0.6168, 0.3292, 0.05047), (-0.6345, 0.3466, 0.05047), (-0.6407, 0.3671, 0.4003), (-0.5591, 0.3136, 0.4003), (-0.6345, 0.3466, 0.4003), (-0.6168, 0.3292, 0.4003), (-0.5904, 0.3176, 0.4003), (-0.6407, 0.6499, 0.05047), (-0.5591, 0.7034, 0.05047), (-0.6345, 0.6703, 0.05047), (-0.6168, 0.6877, 0.05047), (-0.5904, 0.6993, 0.05047), (-0.5591, 0.7034, 0.4003), (-0.6407, 0.6499, 0.4003), (-0.5904, 0.6993, 0.4003), (-0.6168, 0.6877, 0.4003), (-0.6345, 0.6703, 0.4003), (-0.04688, 0.3671, 0.05047), (-0.1284, 0.3136, 0.05047), (-0.05309, 0.3466, 0.05047), (-0.07077, 0.3292, 0.05047), (-0.09723, 0.3176, 0.05047), (-0.1284, 0.3136, 0.4003), (-0.04688, 0.3671, 0.4003), (-0.09723, 0.3176, 0.4003), (-0.07077, 0.3292, 0.4003), (-0.05309, 0.3466, 0.4003), (-0.1284, 0.7034, 0.05047), (-0.04688, 0.6499, 0.05047), (-0.09723, 0.6993, 0.05047), (-0.07077, 0.6877, 0.05047), (-0.05309, 0.6703, 0.05047), (-0.04688, 0.6499, 0.4003), (-0.1284, 0.7034, 0.4003), (-0.05309, 0.6703, 0.4003), (-0.07077, 0.6877, 0.4003), (-0.09723, 0.6993, 0.4003), (-0.5568, 0.329, 0.4235), (-0.5811, 0.3323, 0.4253), (-0.5997, 0.3405, 0.4252), (-0.6121, 0.3527, 0.4253), (-0.6172, 0.3686, 0.4235), (-0.5811, 0.6846, 0.4253), (-0.5568, 0.6879, 0.4235), (-0.5997, 0.6765, 0.4252), (-0.6121, 0.6643, 0.4253), (-0.6172, 0.6483, 0.4235), (-0.07547, 0.6643, 0.4253), (-0.07043, 0.6483, 0.4235), (-0.08788, 0.6765, 0.4252), (-0.1065, 0.6846, 0.4253), (-0.1308, 0.6879, 0.4235), (-0.1065, 0.3323, 0.4253), (-0.1308, 0.329, 0.4235), (-0.08788, 0.3405, 0.4252), (-0.07547, 0.3527, 0.4253), (-0.07043, 0.3686, 0.4235), (-0.553, 0.3527, 0.4545), (-0.5668, 0.3545, 0.4578), (-0.5736, 0.3576, 0.4583), (-0.5783, 0.3621, 0.4578), (-0.5812, 0.3711, 0.4545), (-0.5668, 0.6624, 0.4578), (-0.553, 0.6643, 0.4545), (-0.5736, 0.6594, 0.4583), (-0.5783, 0.6549, 0.4578), (-0.5812, 0.6458, 0.4545), (-0.1093, 0.6549, 0.4578), (-0.1064, 0.6458, 0.4545), (-0.114, 0.6594, 0.4583), (-0.1208, 0.6624, 0.4578), (-0.1346, 0.6643, 0.4545), (-0.1208, 0.3545, 0.4578), (-0.1346, 0.3527, 0.4545), (-0.114, 0.3576, 0.4583), (-0.1093, 0.3621, 0.4578), (-0.1064, 0.3711, 0.4545)], [], [(21, 25, 6, 0), (31, 35, 26, 20), (1, 5, 16, 10), (11, 15, 36, 30), (0, 6, 9, 2), (2, 9, 8, 3), (3, 8, 7, 4), (4, 7, 5, 1), (15, 11, 14, 17), (17, 14, 13, 18), (18, 13, 12, 19), (19, 12, 10, 16), (35, 31, 34, 37), (37, 34, 33, 38), (38, 33, 32, 39), (39, 32, 30, 36), (25, 21, 24, 27), (27, 24, 23, 28), (28, 23, 22, 29), (29, 22, 20, 26), (7, 8, 42, 43), (36, 15, 46, 54), (50, 52, 72, 70), (51, 50, 70, 71), (5, 7, 43, 44), (15, 17, 45, 46), (17, 18, 47, 45), (18, 19, 48, 47), (19, 16, 49, 48), (35, 37, 50, 51), (37, 38, 52, 50), (38, 39, 53, 52), (39, 36, 54, 53), (25, 27, 55, 56), (27, 28, 57, 55), (28, 29, 58, 57), (29, 26, 59, 58), (9, 6, 40, 41), (16, 5, 44, 49), (8, 9, 41, 42), (6, 25, 56, 40), (26, 35, 51, 59), (71, 70, 72, 73, 74, 66, 65, 67, 68, 69, 64, 63, 62, 61, 60, 76, 75, 77, 78, 79), (52, 53, 73, 72), (53, 54, 74, 73), (56, 55, 75, 76), (55, 57, 77, 75), (57, 58, 78, 77), (58, 59, 79, 78), (49, 44, 64, 69), (40, 56, 76, 60), (59, 51, 71, 79), (54, 46, 66, 74), (41, 40, 60, 61), (42, 41, 61, 62), (43, 42, 62, 63), (44, 43, 63, 64), (46, 45, 65, 66), (45, 47, 67, 65), (47, 48, 68, 67), (48, 49, 69, 68)])
_uv = me_cube_003.uv_layers.new(name='UVMap')
_uv.uv.foreach_set('vector', [0.2405, 0.04034, 0.3014, 0.2092, 0.09668, 0.3402, 8.053e-05, 0.1499, 0.4702, 0.0003158, 0.4735, 0.1634, 0.3469, 0.1882, 0.2944, 0.02221, 0.9585, 0.122, 0.8777, 0.2518, 0.7702, 0.2006, 0.816, 0.05078, 0.7668, 0.03666, 0.7263, 0.1921, 0.5198, 0.1666, 0.5231, 0.0001672, 0.9999, 0.1486, 0.913, 0.282, 0.9024, 0.2706, 0.9879, 0.1408, 0.9879, 0.1408, 0.9024, 0.2706, 0.8933, 0.262, 0.9767, 0.1335, 0.9767, 0.1335, 0.8933, 0.262, 0.8853, 0.2559, 0.967, 0.1273, 0.967, 0.1273, 0.8853, 0.2559, 0.8777, 0.2518, 0.9585, 0.122, 0.7263, 0.1921, 0.7668, 0.03666, 0.7814, 0.04068, 0.7403, 0.1933, 0.7403, 0.1933, 0.7814, 0.04068, 0.7947, 0.04449, 0.7522, 0.1949, 0.7522, 0.1949, 0.7947, 0.04449, 0.8063, 0.04786, 0.7619, 0.1972, 0.7619, 0.1972, 0.8063, 0.04786, 0.816, 0.05078, 0.7702, 0.2006, 0.4735, 0.1634, 0.4702, 0.0003158, 0.481, 0.0001637, 0.4828, 0.1622, 0.4828, 0.1622, 0.481, 0.0001637, 0.4933, 8.059e-05, 0.4931, 0.1625, 0.4931, 0.1625, 0.4933, 8.059e-05, 0.5076, 8.053e-05, 0.5055, 0.164, 0.5055, 0.164, 0.5076, 8.053e-05, 0.5231, 0.0001672, 0.5198, 0.1666, 0.3014, 0.2092, 0.2405, 0.04034, 0.2563, 0.03485, 0.3152, 0.201, 0.3152, 0.201, 0.2563, 0.03485, 0.2709, 0.02989, 0.3271, 0.1947, 0.3271, 0.1947, 0.2709, 0.02989, 0.2837, 0.02569, 0.3374, 0.1905, 0.3374, 0.1905, 0.2837, 0.02569, 0.2944, 0.02221, 0.3469, 0.1882, 0.8853, 0.2559, 0.8933, 0.262, 0.8865, 0.2744, 0.8802, 0.2693, 0.5198, 0.1666, 0.7263, 0.1921, 0.7251, 0.2058, 0.5175, 0.1805, 0.487, 0.1768, 0.4955, 0.1768, 0.4999, 0.2009, 0.4963, 0.2009, 0.4787, 0.1783, 0.487, 0.1768, 0.4963, 0.2009, 0.4906, 0.2017, 0.8777, 0.2518, 0.8853, 0.2559, 0.8802, 0.2693, 0.8733, 0.2656, 0.7263, 0.1921, 0.7403, 0.1933, 0.737, 0.2067, 0.7251, 0.2058, 0.7403, 0.1933, 0.7522, 0.1949, 0.7466, 0.2077, 0.737, 0.2067, 0.7522, 0.1949, 0.7619, 0.1972, 0.7545, 0.2098, 0.7466, 0.2077, 0.7619, 0.1972, 0.7702, 0.2006, 0.7618, 0.2132, 0.7545, 0.2098, 0.4735, 0.1634, 0.4828, 0.1622, 0.487, 0.1768, 0.4787, 0.1783, 0.4828, 0.1622, 0.4931, 0.1625, 0.4955, 0.1768, 0.487, 0.1768, 0.4931, 0.1625, 0.5055, 0.164, 0.5053, 0.1783, 0.4955, 0.1768, 0.5055, 0.164, 0.5198, 0.1666, 0.5175, 0.1805, 0.5053, 0.1783, 0.3014, 0.2092, 0.3152, 0.201, 0.3212, 0.2153, 0.3098, 0.2225, 0.3152, 0.201, 0.3271, 0.1947, 0.3304, 0.2099, 0.3212, 0.2153, 0.3271, 0.1947, 0.3374, 0.1905, 0.3388, 0.2065, 0.3304, 0.2099, 0.3374, 0.1905, 0.3469, 0.1882, 0.3476, 0.2048, 0.3388, 0.2065, 0.9024, 0.2706, 0.913, 0.282, 0.9009, 0.2917, 0.893, 0.2817, 0.7702, 0.2006, 0.8777, 0.2518, 0.8733, 0.2656, 0.7618, 0.2132, 0.8933, 0.262, 0.9024, 0.2706, 0.893, 0.2817, 0.8865, 0.2744, 0.09668, 0.3402, 0.3014, 0.2092, 0.3098, 0.2225, 0.1064, 0.3531, 0.3469, 0.1882, 0.4735, 0.1634, 0.4787, 0.1783, 0.3476, 0.2048, 0.2408, 0.5212, 0.2385, 0.5261, 0.236, 0.5285, 0.2325, 0.53, 0.2253, 0.5309, 0.01432, 0.5309, 0.007147, 0.5303, 0.003653, 0.5288, 0.001317, 0.5265, 0.000116, 0.5216, 8.053e-05, 0.3831, 0.001671, 0.3783, 0.004906, 0.3748, 0.009218, 0.3721, 0.01634, 0.371, 0.2273, 0.3737, 0.2345, 0.3743, 0.238, 0.3758, 0.2403, 0.3782, 0.2415, 0.3831, 0.4955, 0.1768, 0.5053, 0.1783, 0.5042, 0.2012, 0.4999, 0.2009, 0.5053, 0.1783, 0.5175, 0.1805, 0.5126, 0.2015, 0.5042, 0.2012, 0.3098, 0.2225, 0.3212, 0.2153, 0.3317, 0.2376, 0.3235, 0.2415, 0.3212, 0.2153, 0.3304, 0.2099, 0.3358, 0.2355, 0.3317, 0.2376, 0.3304, 0.2099, 0.3388, 0.2065, 0.3394, 0.234, 0.3358, 0.2355, 0.3388, 0.2065, 0.3476, 0.2048, 0.3453, 0.2324, 0.3394, 0.234, 0.7618, 0.2132, 0.8733, 0.2656, 0.8678, 0.2888, 0.7451, 0.2321, 0.1064, 0.3531, 0.3098, 0.2225, 0.3235, 0.2415, 0.1203, 0.3709, 0.3476, 0.2048, 0.4787, 0.1783, 0.4906, 0.2017, 0.3453, 0.2324, 0.5175, 0.1805, 0.7251, 0.2058, 0.7245, 0.2267, 0.5126, 0.2015, 0.893, 0.2817, 0.9009, 0.2917, 0.8825, 0.303, 0.8773, 0.297, 0.8865, 0.2744, 0.893, 0.2817, 0.8773, 0.297, 0.8746, 0.294, 0.8802, 0.2693, 0.8865, 0.2744, 0.8746, 0.294, 0.8721, 0.2917, 0.8733, 0.2656, 0.8802, 0.2693, 0.8721, 0.2917, 0.8678, 0.2888, 0.7251, 0.2058, 0.737, 0.2067, 0.7325, 0.2284, 0.7245, 0.2267, 0.737, 0.2067, 0.7466, 0.2077, 0.7365, 0.2292, 0.7325, 0.2284, 0.7466, 0.2077, 0.7545, 0.2098, 0.74, 0.23, 0.7365, 0.2292, 0.7545, 0.2098, 0.7618, 0.2132, 0.7451, 0.2321, 0.74, 0.23])
me_cube_003.use_remesh_preserve_volume = False
me_cube_003.use_remesh_preserve_attributes = False
me_cube_003.use_mirror_vertex_groups = False
me_cube_003.update()
me_cube_002 = bpy.data.meshes.new('Cube.002')
me_cube_002.from_pydata([(0.1284, -0.7034, 0.05047), (0.04688, -0.6499, 0.05047), (0.09723, -0.6993, 0.05047), (0.07077, -0.6877, 0.05047), (0.05309, -0.6703, 0.05047), (0.04688, -0.6499, 0.4003), (0.1284, -0.7034, 0.4003), (0.05309, -0.6703, 0.4003), (0.07077, -0.6877, 0.4003), (0.09723, -0.6993, 0.4003), (0.04688, -0.3671, 0.05047), (0.1284, -0.3136, 0.05047), (0.05309, -0.3466, 0.05047), (0.07077, -0.3292, 0.05047), (0.09723, -0.3176, 0.05047), (0.1284, -0.3136, 0.4003), (0.04688, -0.3671, 0.4003), (0.09723, -0.3176, 0.4003), (0.07077, -0.3292, 0.4003), (0.05309, -0.3466, 0.4003), (0.6407, -0.6499, 0.05047), (0.5591, -0.7034, 0.05047), (0.6345, -0.6703, 0.05047), (0.6168, -0.6877, 0.05047), (0.5904, -0.6993, 0.05047), (0.5591, -0.7034, 0.4003), (0.6407, -0.6499, 0.4003), (0.5904, -0.6993, 0.4003), (0.6168, -0.6877, 0.4003), (0.6345, -0.6703, 0.4003), (0.5591, -0.3136, 0.05047), (0.6407, -0.3671, 0.05047), (0.5904, -0.3176, 0.05047), (0.6168, -0.3292, 0.05047), (0.6345, -0.3466, 0.05047), (0.6407, -0.3671, 0.4003), (0.5591, -0.3136, 0.4003), (0.6345, -0.3466, 0.4003), (0.6168, -0.3292, 0.4003), (0.5904, -0.3176, 0.4003), (0.1308, -0.6879, 0.4235), (0.1065, -0.6846, 0.4253), (0.08788, -0.6765, 0.4252), (0.07547, -0.6643, 0.4253), (0.07043, -0.6483, 0.4235), (0.1065, -0.3323, 0.4253), (0.1308, -0.329, 0.4235), (0.08788, -0.3405, 0.4252), (0.07547, -0.3527, 0.4253), (0.07043, -0.3686, 0.4235), (0.6121, -0.3527, 0.4253), (0.6172, -0.3686, 0.4235), (0.5997, -0.3405, 0.4252), (0.5811, -0.3323, 0.4253), (0.5568, -0.329, 0.4235), (0.5811, -0.6846, 0.4253), (0.5568, -0.6879, 0.4235), (0.5997, -0.6765, 0.4252), (0.6121, -0.6643, 0.4253), (0.6172, -0.6483, 0.4235), (0.1346, -0.6643, 0.4545), (0.1208, -0.6624, 0.4578), (0.114, -0.6594, 0.4583), (0.1093, -0.6549, 0.4578), (0.1064, -0.6458, 0.4545), (0.1208, -0.3545, 0.4578), (0.1346, -0.3527, 0.4545), (0.114, -0.3576, 0.4583), (0.1093, -0.3621, 0.4578), (0.1064, -0.3711, 0.4545), (0.5783, -0.3621, 0.4578), (0.5812, -0.3711, 0.4545), (0.5736, -0.3576, 0.4583), (0.5668, -0.3545, 0.4578), (0.553, -0.3527, 0.4545), (0.5668, -0.6624, 0.4578), (0.553, -0.6643, 0.4545), (0.5736, -0.6594, 0.4583), (0.5783, -0.6549, 0.4578), (0.5812, -0.6458, 0.4545)], [], [(17, 18, 47, 45), (21, 25, 6, 0), (31, 35, 26, 20), (1, 5, 16, 10), (11, 15, 36, 30), (0, 6, 9, 2), (2, 9, 8, 3), (3, 8, 7, 4), (4, 7, 5, 1), (15, 11, 14, 17), (17, 14, 13, 18), (18, 13, 12, 19), (19, 12, 10, 16), (35, 31, 34, 37), (37, 34, 33, 38), (38, 33, 32, 39), (39, 32, 30, 36), (25, 21, 24, 27), (27, 24, 23, 28), (28, 23, 22, 29), (29, 22, 20, 26), (56, 55, 75, 76), (53, 54, 74, 73), (18, 19, 48, 47), (19, 16, 49, 48), (35, 37, 50, 51), (37, 38, 52, 50), (38, 39, 53, 52), (39, 36, 54, 53), (25, 27, 55, 56), (27, 28, 57, 55), (28, 29, 58, 57), (29, 26, 59, 58), (9, 6, 40, 41), (16, 5, 44, 49), (8, 9, 41, 42), (6, 25, 56, 40), (26, 35, 51, 59), (36, 15, 46, 54), (7, 8, 42, 43), (5, 7, 43, 44), (15, 17, 45, 46), (71, 70, 72, 73, 74, 66, 65, 67, 68, 69, 64, 63, 62, 61, 60, 76, 75, 77, 78, 79), (55, 57, 77, 75), (57, 58, 78, 77), (58, 59, 79, 78), (49, 44, 64, 69), (40, 56, 76, 60), (59, 51, 71, 79), (54, 46, 66, 74), (41, 40, 60, 61), (42, 41, 61, 62), (43, 42, 62, 63), (44, 43, 63, 64), (46, 45, 65, 66), (45, 47, 67, 65), (47, 48, 68, 67), (48, 49, 69, 68), (51, 50, 70, 71), (50, 52, 72, 70), (52, 53, 73, 72)])
_uv = me_cube_002.uv_layers.new(name='UVMap')
_uv.uv.foreach_set('vector', [0.7403, 0.1933, 0.7522, 0.1949, 0.7466, 0.2077, 0.737, 0.2067, 0.2405, 0.04036, 0.3014, 0.2092, 0.09669, 0.3402, 8.058e-05, 0.1499, 0.4702, 0.0003179, 0.4735, 0.1634, 0.3469, 0.1882, 0.2944, 0.02222, 0.9585, 0.1219, 0.8777, 0.2518, 0.7702, 0.2005, 0.816, 0.05076, 0.7668, 0.03665, 0.7264, 0.192, 0.5198, 0.1666, 0.5231, 0.0001665, 0.9999, 0.1486, 0.913, 0.282, 0.9024, 0.2706, 0.9879, 0.1408, 0.9879, 0.1408, 0.9024, 0.2706, 0.8933, 0.262, 0.9767, 0.1335, 0.9767, 0.1335, 0.8933, 0.262, 0.8853, 0.2559, 0.967, 0.1273, 0.967, 0.1273, 0.8853, 0.2559, 0.8777, 0.2518, 0.9585, 0.1219, 0.7264, 0.192, 0.7668, 0.03665, 0.7814, 0.04067, 0.7403, 0.1933, 0.7403, 0.1933, 0.7814, 0.04067, 0.7947, 0.04447, 0.7522, 0.1949, 0.7522, 0.1949, 0.7947, 0.04447, 0.8063, 0.04785, 0.7619, 0.1972, 0.7619, 0.1972, 0.8063, 0.04785, 0.816, 0.05076, 0.7702, 0.2005, 0.4735, 0.1634, 0.4702, 0.0003179, 0.481, 0.0001652, 0.4828, 0.1623, 0.4828, 0.1623, 0.481, 0.0001652, 0.4933, 8.141e-05, 0.4931, 0.1625, 0.4931, 0.1625, 0.4933, 8.141e-05, 0.5076, 8.058e-05, 0.5055, 0.164, 0.5055, 0.164, 0.5076, 8.058e-05, 0.5231, 0.0001665, 0.5198, 0.1666, 0.3014, 0.2092, 0.2405, 0.04036, 0.2563, 0.03486, 0.3152, 0.201, 0.3152, 0.201, 0.2563, 0.03486, 0.2709, 0.02991, 0.3271, 0.1947, 0.3271, 0.1947, 0.2709, 0.02991, 0.2836, 0.0257, 0.3374, 0.1905, 0.3374, 0.1905, 0.2836, 0.0257, 0.2944, 0.02222, 0.3469, 0.1882, 0.3098, 0.2226, 0.3212, 0.2153, 0.3317, 0.2376, 0.3235, 0.2415, 0.5053, 0.1783, 0.5175, 0.1805, 0.5126, 0.2015, 0.5042, 0.2012, 0.7522, 0.1949, 0.7619, 0.1972, 0.7545, 0.2097, 0.7466, 0.2077, 0.7619, 0.1972, 0.7702, 0.2005, 0.7618, 0.2132, 0.7545, 0.2097, 0.4735, 0.1634, 0.4828, 0.1623, 0.487, 0.1768, 0.4787, 0.1783, 0.4828, 0.1623, 0.4931, 0.1625, 0.4955, 0.1768, 0.487, 0.1768, 0.4931, 0.1625, 0.5055, 0.164, 0.5053, 0.1783, 0.4955, 0.1768, 0.5055, 0.164, 0.5198, 0.1666, 0.5175, 0.1805, 0.5053, 0.1783, 0.3014, 0.2092, 0.3152, 0.201, 0.3212, 0.2153, 0.3098, 0.2226, 0.3152, 0.201, 0.3271, 0.1947, 0.3304, 0.2099, 0.3212, 0.2153, 0.3271, 0.1947, 0.3374, 0.1905, 0.3388, 0.2065, 0.3304, 0.2099, 0.3374, 0.1905, 0.3469, 0.1882, 0.3476, 0.2048, 0.3388, 0.2065, 0.9024, 0.2706, 0.913, 0.282, 0.9009, 0.2917, 0.893, 0.2817, 0.7702, 0.2005, 0.8777, 0.2518, 0.8733, 0.2656, 0.7618, 0.2132, 0.8933, 0.262, 0.9024, 0.2706, 0.893, 0.2817, 0.8865, 0.2743, 0.09669, 0.3402, 0.3014, 0.2092, 0.3098, 0.2226, 0.1064, 0.3531, 0.3469, 0.1882, 0.4735, 0.1634, 0.4787, 0.1783, 0.3476, 0.2048, 0.5198, 0.1666, 0.7264, 0.192, 0.7251, 0.2058, 0.5175, 0.1805, 0.8853, 0.2559, 0.8933, 0.262, 0.8865, 0.2743, 0.8802, 0.2693, 0.8777, 0.2518, 0.8853, 0.2559, 0.8802, 0.2693, 0.8733, 0.2656, 0.7264, 0.192, 0.7403, 0.1933, 0.737, 0.2067, 0.7251, 0.2058, 0.2425, 0.5189, 0.2409, 0.5237, 0.2377, 0.5272, 0.2334, 0.5299, 0.2263, 0.5309, 0.01528, 0.5282, 0.008161, 0.5272, 0.004711, 0.5256, 0.002222, 0.5233, 8.058e-05, 0.5186, 0.002918, 0.3801, 0.004218, 0.3752, 0.0066, 0.3729, 0.01012, 0.3715, 0.01731, 0.3711, 0.2283, 0.371, 0.2355, 0.3716, 0.239, 0.3731, 0.2413, 0.3754, 0.2425, 0.3804, 0.3212, 0.2153, 0.3304, 0.2099, 0.3358, 0.2355, 0.3317, 0.2376, 0.3304, 0.2099, 0.3388, 0.2065, 0.3394, 0.234, 0.3358, 0.2355, 0.3388, 0.2065, 0.3476, 0.2048, 0.3453, 0.2325, 0.3394, 0.234, 0.7618, 0.2132, 0.8733, 0.2656, 0.8678, 0.2887, 0.7451, 0.2321, 0.1064, 0.3531, 0.3098, 0.2226, 0.3235, 0.2415, 0.1203, 0.3709, 0.3476, 0.2048, 0.4787, 0.1783, 0.4906, 0.2017, 0.3453, 0.2325, 0.5175, 0.1805, 0.7251, 0.2058, 0.7245, 0.2267, 0.5126, 0.2015, 0.893, 0.2817, 0.9009, 0.2917, 0.8825, 0.303, 0.8773, 0.297, 0.8865, 0.2743, 0.893, 0.2817, 0.8773, 0.297, 0.8746, 0.294, 0.8802, 0.2693, 0.8865, 0.2743, 0.8746, 0.294, 0.8721, 0.2917, 0.8733, 0.2656, 0.8802, 0.2693, 0.8721, 0.2917, 0.8678, 0.2887, 0.7251, 0.2058, 0.737, 0.2067, 0.7325, 0.2284, 0.7245, 0.2267, 0.737, 0.2067, 0.7466, 0.2077, 0.7366, 0.2291, 0.7325, 0.2284, 0.7466, 0.2077, 0.7545, 0.2097, 0.74, 0.23, 0.7366, 0.2291, 0.7545, 0.2097, 0.7618, 0.2132, 0.7451, 0.2321, 0.74, 0.23, 0.4787, 0.1783, 0.487, 0.1768, 0.4963, 0.2009, 0.4906, 0.2017, 0.487, 0.1768, 0.4955, 0.1768, 0.4999, 0.2009, 0.4963, 0.2009, 0.4955, 0.1768, 0.5053, 0.1783, 0.5042, 0.2012, 0.4999, 0.2009])
me_cube_002.use_remesh_preserve_volume = False
me_cube_002.use_remesh_preserve_attributes = False
me_cube_002.use_mirror_vertex_groups = False
me_cube_002.update()
me_cube = bpy.data.meshes.new('Cube')
me_cube.from_pydata([(0.6979, 1.282, 0.01775), (1.0, 0.9, 0.01775), (0.8135, 1.253, 0.01775), (0.9115, 1.17, 0.01775), (0.977, 1.046, 0.01775), (1.0, -0.898, 0.01775), (0.698, -1.282, 0.01775), (0.977, -1.045, 0.01775), (0.9115, -1.17, 0.01775), (0.8136, -1.253, 0.01775), (-0.698, -1.282, 0.01775), (-1.0, -0.898, 0.01775), (-0.8136, -1.253, 0.01775), (-0.9115, -1.17, 0.01775), (-0.977, -1.045, 0.01775), (-1.0, 0.9, 0.01775), (-0.6979, 1.282, 0.01775), (-0.977, 1.046, 0.01775), (-0.9115, 1.17, 0.01775), (-0.8135, 1.253, 0.01775), (0.6979, 1.282, 0.177), (1.0, 0.9, 0.177), (0.8135, 1.253, 0.177), (0.9115, 1.17, 0.177), (0.977, 1.046, 0.177), (1.0, -0.898, 0.177), (0.698, -1.282, 0.177), (0.977, -1.045, 0.177), (0.9115, -1.17, 0.177), (0.8136, -1.253, 0.177), (-0.698, -1.282, 0.177), (-1.0, -0.898, 0.177), (-0.8136, -1.253, 0.177), (-0.9115, -1.17, 0.177), (-0.977, -1.045, 0.177), (-1.0, 0.9, 0.177), (-0.6979, 1.282, 0.177), (-0.977, 1.046, 0.177), (-0.9115, 1.17, 0.177), (-0.8135, 1.253, 0.177), (0.7068, 0.9835, 0.3801), (0.4047, 1.165, 0.3801), (0.6838, 1.053, 0.3801), (0.6183, 1.112, 0.3801), (0.5203, 1.151, 0.3801), (0.4048, -1.025, 0.3801), (0.7068, -0.8316, 0.3801), (0.5204, -1.01, 0.3801), (0.6184, -0.9681, 0.3801), (0.6838, -0.9055, 0.3801), (-0.4047, 1.165, 0.3801), (-0.7068, 0.9835, 0.3801), (-0.5203, 1.151, 0.3801), (-0.6183, 1.112, 0.3801), (-0.6838, 1.053, 0.3801), (-0.7068, -0.8316, 0.3801), (-0.4048, -1.025, 0.3801), (-0.6838, -0.9055, 0.3801), (-0.6184, -0.9681, 0.3801), (-0.5204, -1.01, 0.3801), (-0.6511, 0.6308, 0.3801), (-0.6511, 0.6308, 0.01775), (0.6511, 0.6308, 0.3801), (0.6511, 0.6308, 0.01775), (-0.6511, 1.052, 0.3801), (-0.6511, 1.052, 0.01775), (0.6511, 1.052, 0.3801), (0.6511, 1.052, 0.01775), (0.6519, 0.15, 0.01775), (-0.115, -0.3945, 0.01775), (0.6333, 0.1311, 0.01775), (0.6054, 0.1185, 0.01775), (-0.02917, -0.3363, 0.01775), (0.6584, 0.1722, 0.01775), (-0.5684, -0.3945, 0.01775), (-0.02917, -0.02892, 0.01775), (0.6584, -0.8447, 0.01775), (0.1192, -0.4792, 0.01775), (0.03334, -0.5374, 0.01775), (0.03334, -0.8447, 0.01775), (0.6519, -0.867, 0.01775), (0.03988, -0.5151, 0.01775), (-0.0357, -0.867, 0.01775), (-0.05431, -0.8859, 0.01775), (0.1192, -0.9029, 0.01775), (0.5726, -0.4792, 0.01775), (0.03988, -0.867, 0.01775), (0.08634, -0.8985, 0.01775), (0.05849, -0.8859, 0.01775), (0.5726, -0.9029, 0.01775), (-0.02917, -0.8447, 0.01775), (-0.08217, -0.8985, 0.01775), (0.6584, -0.5374, 0.01775), (0.03334, -0.02892, 0.01775), (0.1192, 0.02928, 0.01775), (0.03334, -0.3363, 0.01775), (0.1192, -0.3945, 0.01775), (0.5726, 0.02928, 0.01775), (-0.0357, 0.15, 0.01775), (-0.02917, 0.1722, 0.01775), (0.5726, 0.114, 0.01775), (0.1192, 0.114, 0.01775), (-0.6542, 0.4796, 0.01775), (-0.05431, 0.5207, 0.01775), (-0.6291, 0.5207, 0.01775), (-0.05431, 0.1311, 0.01775), (-0.6477, 0.5018, 0.01775), (-0.08217, 0.1185, 0.01775), (0.5726, 0.5378, 0.01775), (-0.6542, 0.1722, 0.01775), (-0.6012, 0.1185, 0.01775), (-0.5684, 0.114, 0.01775), (-0.5684, 0.5378, 0.01775), (-0.115, 0.5378, 0.01775), (0.03334, 0.1722, 0.01775), (0.03334, 0.4796, 0.01775), (0.08634, 0.1185, 0.01775), (0.1192, 0.5378, 0.01775), (-0.08217, 0.5333, 0.01775), (-0.0357, 0.5018, 0.01775), (-0.115, 0.114, 0.01775), (0.6584, 0.4796, 0.01775), (0.6584, 0.3327, 0.01775), (-0.6291, 0.1311, 0.01775), (-0.6012, 0.5333, 0.01775), (-0.6477, 0.15, 0.01775), (0.5726, -0.3945, 0.01775), (0.6054, -0.39, 0.01775), (0.6333, -0.3774, 0.01775), (0.6054, -0.8985, 0.01775), (0.03988, -0.3585, 0.01775), (-0.0357, -0.5151, 0.01775), (0.6333, -0.8859, 0.01775), (-0.05431, -0.4962, 0.01775), (0.6584, -0.3363, 0.01775), (-0.115, -0.9029, 0.01775), (0.6519, -0.3585, 0.01775), (-0.02917, -0.5374, 0.01775), (-0.5684, -0.9029, 0.01775), (0.6054, 0.02485, 0.01775), (0.6584, -0.02892, 0.01775), (0.6519, -0.006646, 0.01775), (0.6333, 0.01224, 0.01775), (-0.6542, -0.8447, 0.01775), (-0.6542, -0.5374, 0.01775), (-0.08217, -0.4836, 0.01775), (-0.115, -0.4792, 0.01775), (0.08634, -0.4836, 0.01775), (0.08634, 0.02485, 0.01775), (0.05849, 0.01224, 0.01775), (0.03988, -0.006646, 0.01775), (0.03988, 0.5018, 0.01775), (-0.6542, -0.3363, 0.01775), (0.05849, 0.5207, 0.01775), (-0.6477, -0.006646, 0.01775), (-0.0357, -0.006646, 0.01775), (-0.6542, -0.02892, 0.01775), (-0.6477, -0.3585, 0.01775), (-0.115, 0.02928, 0.01775), (0.6054, 0.5333, 0.01775), (0.05849, 0.1311, 0.01775), (-0.5684, 0.02928, 0.01775), (-0.05431, -0.3774, 0.01775), (-0.0357, -0.3585, 0.01775), (-0.02917, 0.4796, 0.01775), (0.6519, 0.5018, 0.01775), (0.6333, 0.5207, 0.01775), (-0.6012, -0.39, 0.01775), (-0.6291, -0.3774, 0.01775), (-0.6291, 0.01224, 0.01775), (0.08634, 0.5333, 0.01775), (0.03988, 0.15, 0.01775), (-0.08217, 0.02485, 0.01775), (-0.08217, -0.39, 0.01775), (-0.05431, 0.01224, 0.01775), (0.08634, -0.39, 0.01775), (-0.5684, -0.4792, 0.01775), (-0.6291, -0.8859, 0.01775), (-0.6477, -0.867, 0.01775), (-0.6012, -0.8985, 0.01775), (0.05849, -0.3774, 0.01775), (-0.6012, 0.02485, 0.01775), (0.6333, -0.4962, 0.01775), (0.6519, -0.5151, 0.01775), (0.05849, -0.4962, 0.01775), (0.6054, -0.4836, 0.01775), (-0.6291, -0.4962, 0.01775), (-0.6477, -0.5151, 0.01775), (-0.6012, -0.4836, 0.01775), (0.6632, 0.1394, 0.3801), (0.6519, 0.15, 0.3777), (-0.1143, -0.4118, 0.3801), (-0.115, -0.3945, 0.3777), (0.6333, 0.1311, 0.3777), (0.6399, 0.1157, 0.3801), (0.6084, 0.1015, 0.3801), (0.6054, 0.1185, 0.3777), (-0.02917, -0.3363, 0.3777), (-0.01524, -0.3379, 0.3801), (0.6719, 0.1691, 0.3801), (0.6584, 0.1722, 0.3777), (-0.5684, -0.3945, 0.3777), (-0.5691, -0.4118, 0.3801), (-0.01524, -0.02892, 0.3801), (-0.02917, -0.02892, 0.3777), (0.6584, -0.8447, 0.3777), (0.6719, -0.8479, 0.3801), (0.1185, -0.4619, 0.3801), (0.1192, -0.4792, 0.3777), (0.03334, -0.5374, 0.3777), (0.01942, -0.5374, 0.3801), (0.01942, -0.8464, 0.3801), (0.03334, -0.8447, 0.3777), (0.6519, -0.867, 0.3777), (0.6632, -0.8776, 0.3801), (0.03988, -0.5151, 0.3777), (0.02927, -0.5038, 0.3801), (-0.02439, -0.8776, 0.3801), (-0.0357, -0.867, 0.3777), (-0.05431, -0.8859, 0.3777), (-0.0477, -0.9012, 0.3801), (0.1185, -0.9202, 0.3801), (0.1192, -0.9029, 0.3777), (0.5726, -0.4792, 0.3777), (0.5733, -0.4619, 0.3801), (0.03988, -0.867, 0.3777), (0.02857, -0.8776, 0.3801), (0.08634, -0.8985, 0.3777), (0.08335, -0.9155, 0.3801), (0.05188, -0.9012, 0.3801), (0.05849, -0.8859, 0.3777), (0.5733, -0.9202, 0.3801), (0.5726, -0.9029, 0.3777), (-0.01524, -0.8464, 0.3801), (-0.02917, -0.8447, 0.3777), (-0.08217, -0.8985, 0.3777), (-0.07917, -0.9155, 0.3801), (0.6719, -0.5343, 0.3801), (0.6584, -0.5374, 0.3777), (0.03334, -0.02892, 0.3777), (0.01942, -0.02892, 0.3801), (0.1185, 0.04658, 0.3801), (0.1192, 0.02928, 0.3777), (0.01942, -0.3379, 0.3801), (0.03334, -0.3363, 0.3777), (0.1185, -0.4118, 0.3801), (0.1192, -0.3945, 0.3777), (0.5726, 0.02928, 0.3777), (0.5733, 0.04658, 0.3801), (-0.0357, 0.15, 0.3777), (-0.02439, 0.1394, 0.3801), (-0.01524, 0.1706, 0.3801), (-0.02917, 0.1722, 0.3777), (0.5726, 0.114, 0.3777), (0.5733, 0.09673, 0.3801), (0.1192, 0.114, 0.3777), (0.1185, 0.09673, 0.3801), (-0.6677, 0.4827, 0.3801), (-0.6542, 0.4796, 0.3777), (-0.05431, 0.5207, 0.3777), (-0.0477, 0.5361, 0.3801), (-0.6357, 0.5361, 0.3801), (-0.6291, 0.5207, 0.3777), (-0.05431, 0.1311, 0.3777), (-0.0477, 0.1157, 0.3801), (-0.6477, 0.5018, 0.3777), (-0.659, 0.5124, 0.3801), (-0.08217, 0.1185, 0.3777), (-0.07917, 0.1015, 0.3801), (0.5726, 0.5378, 0.3777), (0.5733, 0.5551, 0.3801), (-0.6677, 0.1691, 0.3801), (-0.6542, 0.1722, 0.3777), (-0.6542, 0.2505, 0.3777), (-0.6677, 0.2505, 0.3801), (-0.6012, 0.1185, 0.3777), (-0.6042, 0.1015, 0.3801), (-0.5691, 0.09673, 0.3801), (-0.5684, 0.114, 0.3777), (-0.5691, 0.5551, 0.3801), (-0.5684, 0.5378, 0.3777), (-0.115, 0.5378, 0.3777), (-0.1143, 0.5551, 0.3801), (0.01942, 0.1706, 0.3801), (0.03334, 0.1722, 0.3777), (0.03334, 0.4796, 0.3777), (0.01942, 0.4796, 0.3801), (0.08634, 0.1185, 0.3777), (0.08335, 0.1015, 0.3801), (0.1185, 0.5551, 0.3801), (0.1192, 0.5378, 0.3777), (-0.07917, 0.5503, 0.3801), (-0.08217, 0.5333, 0.3777), (-0.0357, 0.5018, 0.3777), (-0.02509, 0.5131, 0.3801), (-0.115, 0.114, 0.3777), (-0.1143, 0.09673, 0.3801), (0.6719, 0.4827, 0.3801), (0.6584, 0.4796, 0.3777), (-0.6291, 0.1311, 0.3777), (-0.6357, 0.1157, 0.3801), (-0.6012, 0.5333, 0.3777), (-0.6042, 0.5503, 0.3801), (-0.659, 0.1394, 0.3801), (-0.6477, 0.15, 0.3777), (0.5726, -0.3945, 0.3777), (0.5733, -0.4118, 0.3801), (0.6084, -0.407, 0.3801), (0.6054, -0.39, 0.3777), (0.6399, -0.3928, 0.3801), (0.6333, -0.3774, 0.3777), (0.6084, -0.9155, 0.3801), (0.6054, -0.8985, 0.3777), (0.02857, -0.3691, 0.3801), (0.03988, -0.3585, 0.3777), (-0.0357, -0.5151, 0.3777), (-0.02509, -0.5038, 0.3801), (0.6399, -0.9012, 0.3801), (0.6333, -0.8859, 0.3777), (-0.0477, -0.4809, 0.3801), (-0.05431, -0.4962, 0.3777), (0.6719, -0.3394, 0.3801), (0.6584, -0.3363, 0.3777), (-0.115, -0.9029, 0.3777), (-0.1143, -0.9202, 0.3801), (0.6519, -0.3585, 0.3777), (0.6632, -0.3691, 0.3801), (-0.01524, -0.5374, 0.3801), (-0.02917, -0.5374, 0.3777), (-0.5684, -0.9029, 0.3777), (-0.5691, -0.9202, 0.3801), (0.6054, 0.02485, 0.3777), (0.6084, 0.04184, 0.3801), (0.6584, -0.02892, 0.3777), (0.6719, -0.02577, 0.3801), (0.6632, 0.00394, 0.3801), (0.6519, -0.006646, 0.3777), (0.6399, 0.02759, 0.3801), (0.6333, 0.01224, 0.3777), (-0.6686, -0.8412, 0.3801), (-0.6542, -0.8447, 0.3777), (-0.6542, -0.5374, 0.3777), (-0.6686, -0.5373, 0.3801), (-0.08217, -0.4836, 0.3777), (-0.07917, -0.4666, 0.3801), (-0.1143, -0.4619, 0.3801), (-0.115, -0.4792, 0.3777), (0.08335, -0.4666, 0.3801), (0.08634, -0.4836, 0.3777), (0.08634, 0.02485, 0.3777), (0.08335, 0.04184, 0.3801), (0.05188, 0.02759, 0.3801), (0.05849, 0.01224, 0.3777), (0.03988, -0.006646, 0.3777), (0.02927, 0.004651, 0.3801), (0.03988, 0.5018, 0.3777), (0.02927, 0.5131, 0.3801), (-0.6542, -0.3363, 0.3777), (-0.6677, -0.3394, 0.3801), (0.05849, 0.5207, 0.3777), (0.05188, 0.5361, 0.3801), (-0.6477, -0.006646, 0.3777), (-0.659, 0.00394, 0.3801), (-0.0357, -0.006646, 0.3777), (-0.02509, 0.004651, 0.3801), (-0.6677, -0.02577, 0.3801), (-0.6542, -0.02892, 0.3777), (-0.659, -0.3691, 0.3801), (-0.6477, -0.3585, 0.3777), (-0.115, 0.02928, 0.3777), (-0.1143, 0.04658, 0.3801), (0.6084, 0.5503, 0.3801), (0.6054, 0.5333, 0.3777), (0.05849, 0.1311, 0.3777), (0.05188, 0.1157, 0.3801), (-0.5691, 0.04658, 0.3801), (-0.5684, 0.02928, 0.3777), (-0.0477, -0.3928, 0.3801), (-0.05431, -0.3774, 0.3777), (-0.02439, -0.3691, 0.3801), (-0.0357, -0.3585, 0.3777), (-0.02917, 0.4796, 0.3777), (-0.01524, 0.4796, 0.3801), (0.6519, 0.5018, 0.3777), (0.6632, 0.5124, 0.3801), (0.6333, 0.5207, 0.3777), (0.6399, 0.5361, 0.3801), (-0.6042, -0.407, 0.3801), (-0.6012, -0.39, 0.3777), (-0.6291, -0.3774, 0.3777), (-0.6357, -0.3928, 0.3801), (-0.6291, 0.01224, 0.3777), (-0.6357, 0.02759, 0.3801), (0.08335, 0.5503, 0.3801), (0.08634, 0.5333, 0.3777), (0.03988, 0.15, 0.3777), (0.02857, 0.1394, 0.3801), (-0.08217, 0.02485, 0.3777), (-0.07917, 0.04184, 0.3801), (-0.08217, -0.39, 0.3777), (-0.07917, -0.407, 0.3801), (-0.0477, 0.02759, 0.3801), (-0.05431, 0.01224, 0.3777), (0.08634, -0.39, 0.3777), (0.08335, -0.407, 0.3801), (-0.5691, -0.4619, 0.3801), (-0.5684, -0.4792, 0.3777), (-0.6357, -0.9012, 0.3801), (-0.6291, -0.8859, 0.3777), (-0.6477, -0.867, 0.3777), (-0.6575, -0.8792, 0.3801), (-0.6042, -0.9155, 0.3801), (-0.6012, -0.8985, 0.3777), (0.05849, -0.3774, 0.3777), (0.05188, -0.3928, 0.3801), (-0.6012, 0.02485, 0.3777), (-0.6042, 0.04184, 0.3801), (0.6333, -0.4962, 0.3777), (0.6399, -0.4809, 0.3801), (0.6632, -0.5045, 0.3801), (0.6519, -0.5151, 0.3777), (0.05849, -0.4962, 0.3777), (0.05188, -0.4809, 0.3801), (0.6084, -0.4666, 0.3801), (0.6054, -0.4836, 0.3777), (-0.6357, -0.4809, 0.3801), (-0.6291, -0.4962, 0.3777), (-0.6477, -0.5151, 0.3777), (-0.659, -0.5045, 0.3801), (-0.6012, -0.4836, 0.3777), (-0.6042, -0.4666, 0.3801)], [(115, 164), (76, 5), (78, 137), (95, 72)], [(20, 0, 16, 36), (200, 73, 68, 190), (11, 31, 35, 15), (25, 21, 40, 46), (6, 26, 30, 10), (30, 26, 45, 56), (35, 31, 55, 51), (20, 36, 50, 41), (0, 20, 22, 2), (2, 22, 23, 3), (3, 23, 24, 4), (4, 24, 21, 1), (5, 25, 27, 7), (7, 27, 28, 8), (8, 28, 29, 9), (9, 29, 26, 6), (10, 30, 32, 12), (12, 32, 33, 13), (13, 33, 34, 14), (14, 34, 31, 11), (15, 35, 37, 17), (17, 37, 38, 18), (18, 38, 39, 19), (19, 39, 36, 16), (30, 56, 59, 32), (32, 59, 58, 33), (33, 58, 57, 34), (34, 57, 55, 31), (50, 36, 39, 52), (52, 39, 38, 53), (53, 38, 37, 54), (54, 37, 35, 51), (40, 21, 24, 42), (42, 24, 23, 43), (43, 23, 22, 44), (44, 22, 20, 41), (25, 46, 49, 27), (27, 49, 48, 28), (28, 48, 47, 29), (29, 47, 45, 26), (1, 21, 25, 5), (63, 62, 66, 67), (67, 66, 64, 65), (65, 64, 60, 61), (61, 60, 62, 63), (144, 341, 340, 143), (88, 230, 227, 87), (292, 118, 103, 259), (338, 142, 141, 336), (180, 413, 403, 175), (285, 115, 151, 355), (394, 170, 117, 290), (325, 136, 128, 310), (114, 284, 395, 171), (130, 314, 413, 180), (239, 93, 150, 353), (262, 104, 124, 301), (123, 299, 275, 110), (391, 169, 181, 415), (269, 108, 159, 372), (196, 71, 100, 253), (93, 239, 244, 95), (234, 90, 82, 218), (158, 369, 376, 161), (372, 159, 166, 385), (252, 99, 98, 249), (378, 162, 173, 399), (320, 133, 131, 315), (167, 388, 201, 74), (116, 287, 255, 101), (218, 82, 83, 219), (215, 81, 184, 421), (87, 227, 222, 84), (177, 408, 412, 179), (73, 200, 298, 121, 122), (125, 304, 299, 123), (363, 155, 75, 204), (301, 124, 112, 280), (143, 340, 409, 178), (322, 134, 136, 325), (421, 184, 147, 348), (109, 272, 304, 125), (108, 269, 290, 117), (331, 139, 142, 338), (101, 255, 253, 100), (156, 366, 357, 152), (160, 373, 287, 116), (157, 368, 389, 168), (84, 222, 232, 89), (193, 70, 71, 196), (168, 389, 388, 167), (52, 53, 54, 64, 66, 42, 43, 44, 41, 50), (111, 278, 295, 120), (343, 145, 133, 320), (353, 150, 149, 352), (178, 409, 408, 177), (259, 103, 119, 293), (426, 186, 188, 429), (336, 141, 140, 333), (86, 225, 230, 88), (197, 72, 163, 380), (152, 357, 368, 157), (397, 172, 174, 402), (85, 223, 208, 77), (402, 174, 155, 363), (258, 102, 106, 265), (429, 188, 176, 406), (134, 322, 333, 140), (78, 209, 212, 79), (95, 244, 314, 130), (99, 252, 381, 164), (76, 205, 238, 92), (115, 285, 284, 114), (341, 144, 187, 427), (213, 80, 132, 318), (361, 154, 169, 391), (355, 151, 153, 359), (312, 129, 89, 232), (349, 148, 94, 242), (179, 412, 329, 138), (263, 105, 107, 267), (308, 127, 126, 305), (205, 76, 80, 213), (399, 173, 69, 192), (102, 258, 273, 272, 109), (369, 158, 172, 397), (267, 107, 120, 295), (383, 165, 121, 298), (315, 131, 137, 328), (293, 119, 164, 381), (352, 149, 148, 349), (235, 91, 135, 323), (96, 246, 305, 126), (209, 78, 81, 215), (417, 182, 183, 420), (415, 181, 161, 376), (359, 153, 170, 394), (281, 113, 118, 292), (97, 247, 242, 94), (219, 83, 91, 235), (138, 329, 323, 135), (72, 197, 204, 75), (265, 106, 104, 262), (427, 187, 186, 426), (223, 85, 185, 424), (90, 234, 328, 137), (380, 163, 162, 378), (171, 395, 373, 160), (366, 156, 154, 361), (420, 183, 92, 238), (113, 281, 280, 112), (346, 146, 145, 343), (249, 98, 105, 263), (424, 185, 182, 417), (74, 201, 192, 69), (110, 275, 278, 111), (247, 97, 139, 331), (146, 346, 406, 176), (79, 212, 225, 86), (175, 403, 246, 96), (310, 128, 127, 308), (385, 166, 165, 383), (348, 147, 77, 208), (318, 132, 129, 312), (190, 193, 194, 189), (196, 253, 254, 195), (195, 194, 193, 196), (198, 203, 204, 197), (200, 190, 189, 199), (202, 191, 192, 201), (206, 237, 238, 205), (210, 211, 212, 209), (214, 206, 205, 213), (220, 217, 218, 219), (224, 207, 208, 223), (226, 229, 230, 225), (228, 221, 222, 227), (229, 228, 227, 230), (234, 218, 217, 233), (236, 220, 219, 235), (221, 231, 232, 222), (235, 323, 324, 236), (209, 215, 216, 210), (244, 239, 240, 243), (248, 241, 242, 247), (211, 226, 225, 212), (252, 249, 250, 251), (256, 254, 253, 255), (258, 265, 266, 257), (260, 291, 292, 259), (262, 301, 302, 261), (264, 250, 249, 263), (263, 267, 268, 264), (270, 289, 290, 269), (199, 297, 298, 200), (272, 273, 274, 271), (276, 277, 278, 275), (257, 274, 273, 258), (282, 279, 280, 281), (286, 283, 284, 285), (288, 256, 255, 287), (291, 282, 281, 292), (294, 260, 259, 293), (296, 268, 267, 295), (261, 266, 265, 262), (271, 303, 304, 272), (300, 276, 275, 299), (301, 280, 279, 302), (303, 300, 299, 304), (308, 305, 306, 307), (307, 309, 310, 308), (312, 232, 231, 311), (243, 313, 314, 244), (311, 317, 318, 312), (320, 315, 316, 319), (326, 321, 322, 325), (325, 310, 309, 326), (330, 324, 323, 329), (332, 248, 247, 331), (334, 335, 336, 333), (335, 337, 338, 336), (337, 332, 331, 338), (342, 339, 340, 341), (346, 343, 344, 345), (343, 320, 319, 344), (317, 214, 213, 318), (233, 327, 328, 234), (350, 351, 352, 349), (239, 353, 354, 240), (241, 350, 349, 242), (351, 354, 353, 352), (356, 286, 285, 355), (360, 356, 355, 359), (362, 365, 366, 361), (364, 401, 402, 363), (203, 364, 363, 204), (368, 357, 358, 367), (370, 375, 376, 369), (372, 385, 386, 371), (371, 270, 269, 372), (374, 288, 287, 373), (365, 358, 357, 366), (378, 399, 400, 377), (293, 381, 382, 294), (380, 378, 377, 379), (379, 198, 197, 380), (384, 386, 385, 383), (383, 298, 297, 384), (390, 387, 388, 389), (392, 362, 361, 391), (387, 202, 201, 388), (367, 390, 389, 368), (394, 290, 289, 393), (396, 374, 373, 395), (359, 394, 393, 360), (283, 396, 395, 284), (398, 370, 369, 397), (399, 192, 191, 400), (401, 398, 397, 402), (315, 328, 327, 316), (404, 245, 246, 403), (406, 346, 345, 405), (341, 427, 428, 342), (321, 334, 333, 322), (410, 407, 408, 409), (207, 347, 348, 208), (407, 411, 412, 408), (339, 410, 409, 340), (414, 404, 403, 413), (416, 392, 391, 415), (313, 414, 413, 314), (375, 416, 415, 376), (420, 238, 237, 419), (422, 216, 215, 421), (424, 417, 418, 423), (421, 348, 347, 422), (423, 224, 223, 424), (419, 418, 417, 420), (245, 306, 305, 246), (426, 429, 430, 425), (411, 330, 329, 412), (427, 426, 425, 428), (429, 406, 405, 430), (251, 382, 381, 252), (277, 296, 295, 278), (190, 68, 70, 193), (51, 55, 339, 342, 358, 365, 271, 274, 257, 60, 64, 54), (40, 42, 66, 62, 297, 199, 334, 321, 237, 206, 46), (210, 327, 233, 211), (198, 243, 240, 203), (286, 382, 251, 283), (60, 257, 266, 261, 302, 279, 282, 291, 260, 294, 382, 286, 356, 360, 393, 289, 270, 371, 386, 384, 297, 62), (370, 296, 277, 375), (202, 405, 345, 191), (248, 254, 256, 241), (224, 306, 245, 207), (276, 300, 303, 271, 365, 362, 392, 416, 375, 277), (358, 342, 428, 425, 430, 405, 202, 387, 390, 367), (56, 330, 411, 407, 410, 339, 55, 57, 58, 59), (46, 206, 214, 317, 311, 231, 45, 47, 48, 49), (56, 45, 231, 221, 228, 229, 226, 211, 233, 217, 220, 236, 324, 330), (306, 224, 423, 418, 419, 237, 321, 326, 309, 307), (194, 195, 254, 248, 332, 337, 335, 334, 199, 189), (216, 422, 347, 207, 245, 404, 414, 313, 243, 198, 379, 377, 400, 191, 345, 344, 319, 316, 327, 210), (250, 264, 268, 296, 370, 398, 401, 364, 203, 240, 354, 351, 350, 241, 256, 288, 374, 396, 283, 251)])
_uv = me_cube.uv_layers.new(name='UVMap')
_uv.uv.foreach_set('vector', [0.7792, 0.8788, 0.7792, 0.9151, 0.4612, 0.9151, 0.4612, 0.8788, 0.788, 0.5817, 0.7766, 0.496, 0.7817, 0.4953, 0.7938, 0.5814, 0.4967, 0.2361, 0.4967, 0.1998, 0.9064, 0.1998, 0.9064, 0.2361, 0.4967, 0.03663, 0.9064, 0.03663, 0.9254, 0.1179, 0.5118, 0.1179, 0.8148, 0.2368, 0.8148, 0.2731, 0.4967, 0.2731, 0.4967, 0.2368, 0.4967, 0.2731, 0.8148, 0.2731, 0.748, 0.3478, 0.5635, 0.3478, 0.9064, 0.1998, 0.4967, 0.1998, 0.5118, 0.1186, 0.9254, 0.1186, 0.7792, 0.8788, 0.4612, 0.8788, 0.528, 0.8254, 0.7124, 0.8254, 0.1128, 0.9524, 0.07612, 0.952, 0.0785, 0.9262, 0.113, 0.925, 0.113, 0.925, 0.0785, 0.9262, 0.07515, 0.9001, 0.1102, 0.894, 0.1102, 0.894, 0.07515, 0.9001, 0.06613, 0.8721, 0.1015, 0.8602, 0.1015, 0.8602, 0.06613, 0.8721, 0.05056, 0.8418, 0.08744, 0.8255, 0.2437, 0.8398, 0.234, 0.8759, 0.2024, 0.8652, 0.2099, 0.8307, 0.2099, 0.8307, 0.2024, 0.8652, 0.1737, 0.861, 0.1761, 0.8255, 0.1761, 0.8255, 0.1737, 0.861, 0.1471, 0.8625, 0.1438, 0.8259, 0.1438, 0.8259, 0.1471, 0.8625, 0.1219, 0.8704, 0.1137, 0.8309, 0.9102, 0.8386, 0.8998, 0.8737, 0.8758, 0.8643, 0.8839, 0.8309, 0.8839, 0.8309, 0.8758, 0.8643, 0.8499, 0.8608, 0.8529, 0.8254, 0.8529, 0.8254, 0.8499, 0.8608, 0.8207, 0.8628, 0.8176, 0.8254, 0.8176, 0.8254, 0.8207, 0.8628, 0.7875, 0.8713, 0.7799, 0.8312, 0.9105, 0.2368, 0.9308, 0.2717, 0.9004, 0.2871, 0.8787, 0.2566, 0.8787, 0.2566, 0.9004, 0.2871, 0.8766, 0.3044, 0.8519, 0.2789, 0.8519, 0.2789, 0.8766, 0.3044, 0.8586, 0.3235, 0.8314, 0.3023, 0.8314, 0.3023, 0.8586, 0.3235, 0.8453, 0.3459, 0.8154, 0.3246, 0.8998, 0.8737, 0.9009, 0.9766, 0.8787, 0.9608, 0.8758, 0.8643, 0.8758, 0.8643, 0.8787, 0.9608, 0.8547, 0.9508, 0.8499, 0.8608, 0.8499, 0.8608, 0.8547, 0.9508, 0.8332, 0.948, 0.8207, 0.8628, 0.8207, 0.8628, 0.8332, 0.948, 0.8154, 0.9528, 0.7875, 0.8713, 0.8787, 0.4289, 0.8453, 0.3459, 0.8586, 0.3235, 0.8884, 0.4029, 0.8884, 0.4029, 0.8586, 0.3235, 0.8766, 0.3044, 0.9014, 0.3804, 0.9014, 0.3804, 0.8766, 0.3044, 0.9004, 0.2871, 0.9154, 0.365, 0.9154, 0.365, 0.9004, 0.2871, 0.9308, 0.2717, 0.9308, 0.3571, 0.0003458, 0.9109, 0.05056, 0.8418, 0.06613, 0.8721, 0.008174, 0.9263, 0.008174, 0.9263, 0.06613, 0.8721, 0.07515, 0.9001, 0.01045, 0.9471, 0.01045, 0.9471, 0.07515, 0.9001, 0.0785, 0.9262, 0.007746, 0.9729, 0.007746, 0.9729, 0.0785, 0.9262, 0.07612, 0.952, 0.0003458, 0.9997, 0.234, 0.8759, 0.2009, 0.9552, 0.1836, 0.9493, 0.2024, 0.8652, 0.2024, 0.8652, 0.1836, 0.9493, 0.1619, 0.9506, 0.1737, 0.861, 0.1737, 0.861, 0.1619, 0.9506, 0.1371, 0.959, 0.1471, 0.8625, 0.1471, 0.8625, 0.1371, 0.959, 0.1137, 0.9733, 0.1219, 0.8704, 0.9064, 0.0003458, 0.9064, 0.03663, 0.4967, 0.03663, 0.4967, 0.0003458, 0.4889, 0.3892, 0.4889, 0.4718, 0.393, 0.4718, 0.393, 0.3892, 0.393, 0.3892, 0.393, 0.4718, 0.09625, 0.4718, 0.09625, 0.3892, 0.09625, 0.3892, 0.09625, 0.4718, 0.0003458, 0.4718, 0.0003458, 0.3892, 0.7856, 0.3892, 0.7856, 0.4718, 0.4889, 0.4718, 0.4889, 0.3892, 0.1055, 0.6112, 0.0947, 0.6926, 0.02669, 0.6786, 0.04702, 0.6005, 0.03648, 0.7148, 0.01551, 0.7923, 0.008908, 0.7898, 0.03035, 0.7132, 0.6953, 0.8206, 0.6959, 0.737, 0.7025, 0.7371, 0.7026, 0.8211, 0.7021, 0.7034, 0.7022, 0.6192, 0.7079, 0.6192, 0.7085, 0.7036, 0.4971, 0.597, 0.4761, 0.6745, 0.4695, 0.672, 0.491, 0.5954, 0.5555, 0.5742, 0.5663, 0.493, 0.5711, 0.4936, 0.5608, 0.5753, 0.5742, 0.5763, 0.5832, 0.495, 0.5905, 0.4958, 0.5819, 0.5765, 0.7936, 0.6992, 0.7816, 0.6131, 0.7875, 0.6122, 0.8002, 0.6981, 0.5073, 0.4819, 0.4875, 0.5596, 0.4822, 0.5586, 0.5025, 0.4806, 0.5023, 0.5984, 0.482, 0.6764, 0.4761, 0.6745, 0.4971, 0.597, 0.5553, 0.692, 0.5661, 0.6108, 0.5709, 0.6114, 0.5607, 0.6931, 0.5676, 0.8117, 0.577, 0.7302, 0.5836, 0.7309, 0.5747, 0.8121, 0.4967, 0.7146, 0.477, 0.7954, 0.4701, 0.793, 0.4903, 0.713, 0.1066, 0.5764, 0.1161, 0.4947, 0.1227, 0.4954, 0.1137, 0.5769, 0.6871, 0.5843, 0.6884, 0.5013, 0.6957, 0.5014, 0.6949, 0.585, 0.8077, 0.5787, 0.7945, 0.4934, 0.8021, 0.4922, 0.8155, 0.5768, 0.5661, 0.6108, 0.5553, 0.692, 0.4873, 0.6774, 0.5071, 0.5997, 0.3272, 0.6995, 0.3157, 0.6139, 0.3208, 0.6132, 0.333, 0.6992, 0.2281, 0.5015, 0.227, 0.5847, 0.1214, 0.5771, 0.1299, 0.4962, 0.6949, 0.585, 0.6957, 0.5014, 0.7023, 0.5014, 0.7022, 0.5856, 0.7875, 0.8169, 0.7761, 0.7317, 0.7811, 0.7309, 0.7933, 0.8166, 0.3397, 0.5803, 0.3269, 0.4946, 0.3338, 0.4935, 0.3471, 0.5787, 0.242, 0.7037, 0.2419, 0.6194, 0.2476, 0.6193, 0.2484, 0.704, 0.03017, 0.4784, 0.008848, 0.5545, 0.002163, 0.5516, 0.02352, 0.4765, 0.4912, 0.4776, 0.4697, 0.5542, 0.463, 0.5512, 0.4845, 0.4757, 0.333, 0.6992, 0.3208, 0.6132, 0.3267, 0.6124, 0.3395, 0.6981, 0.1, 0.8109, 0.1103, 0.7292, 0.1159, 0.7299, 0.1063, 0.8115, 0.03035, 0.7132, 0.008908, 0.7898, 0.00218, 0.7869, 0.02366, 0.7113, 0.03701, 0.5978, 0.0155, 0.6753, 0.008919, 0.6728, 0.03087, 0.596, 0.7766, 0.496, 0.788, 0.5817, 0.7142, 0.5854, 0.7132, 0.5014, 0.7448, 0.4981, 0.5021, 0.7159, 0.4833, 0.7972, 0.477, 0.7954, 0.4967, 0.7146, 0.2486, 0.5862, 0.2478, 0.5015, 0.253, 0.5015, 0.2543, 0.5859, 0.5747, 0.8121, 0.5836, 0.7309, 0.5908, 0.7317, 0.5824, 0.8123, 0.04702, 0.6005, 0.02669, 0.6786, 0.02137, 0.6774, 0.04227, 0.5992, 0.7879, 0.6995, 0.7765, 0.6138, 0.7816, 0.6131, 0.7936, 0.6992, 0.1063, 0.8115, 0.1159, 0.7299, 0.1224, 0.7306, 0.1134, 0.8119, 0.5071, 0.7171, 0.489, 0.7981, 0.4833, 0.7972, 0.5021, 0.7159, 0.6884, 0.5013, 0.6871, 0.5843, 0.5819, 0.5765, 0.5905, 0.4958, 0.6947, 0.7029, 0.6955, 0.6192, 0.7022, 0.6192, 0.7021, 0.7034, 0.9045, 0.4725, 0.9202, 0.5538, 0.8155, 0.5768, 0.8021, 0.4922, 0.1057, 0.4934, 0.09497, 0.5747, 0.02639, 0.5599, 0.04619, 0.4827, 0.4973, 0.4792, 0.4763, 0.5567, 0.4697, 0.5542, 0.4912, 0.4776, 0.04147, 0.4814, 0.02121, 0.5588, 0.0154, 0.557, 0.03626, 0.48, 0.4438, 0.708, 0.4595, 0.7894, 0.3548, 0.8125, 0.3413, 0.7278, 0.8003, 0.5802, 0.7876, 0.4944, 0.7945, 0.4934, 0.8077, 0.5787, 0.03626, 0.48, 0.0154, 0.557, 0.008848, 0.5545, 0.03017, 0.4784, 0.4862, 0.2919, 0.4783, 0.3094, 0.4676, 0.3213, 0.4672, 0.3155, 0.4773, 0.07718, 0.478, 0.07121, 0.4881, 0.0839, 0.4945, 0.1022, 0.496, 0.1235, 0.4897, 0.2709, 0.9033, 0.708, 0.919, 0.789, 0.8149, 0.812, 0.8014, 0.7278, 0.2346, 0.7032, 0.2352, 0.6194, 0.2419, 0.6194, 0.242, 0.7037, 0.5607, 0.6931, 0.5709, 0.6114, 0.5765, 0.6121, 0.5669, 0.6937, 0.04227, 0.5992, 0.02137, 0.6774, 0.0155, 0.6753, 0.03701, 0.5978, 0.7026, 0.8211, 0.7025, 0.7371, 0.7082, 0.737, 0.709, 0.8214, 0.1064, 0.6943, 0.116, 0.6125, 0.1225, 0.6132, 0.1136, 0.6947, 0.7085, 0.7036, 0.7079, 0.6192, 0.713, 0.6192, 0.714, 0.7033, 0.04172, 0.7162, 0.02139, 0.7942, 0.01551, 0.7923, 0.03648, 0.7148, 0.3274, 0.5818, 0.3159, 0.4961, 0.321, 0.4954, 0.3332, 0.5814, 0.04619, 0.4827, 0.02639, 0.5599, 0.02121, 0.5588, 0.04147, 0.4814, 0.2348, 0.5854, 0.2354, 0.5015, 0.2421, 0.5016, 0.2422, 0.5859, 0.2276, 0.7369, 0.2263, 0.8199, 0.1211, 0.8122, 0.1297, 0.7314, 0.2422, 0.5859, 0.2421, 0.5016, 0.2478, 0.5015, 0.2486, 0.5862, 0.5562, 0.8102, 0.5666, 0.7289, 0.5714, 0.7295, 0.5614, 0.8111, 0.1136, 0.6947, 0.1225, 0.6132, 0.1298, 0.614, 0.1213, 0.6949, 0.7765, 0.6138, 0.7879, 0.6995, 0.714, 0.7033, 0.713, 0.6192, 0.1055, 0.7286, 0.09469, 0.8098, 0.02668, 0.7952, 0.04647, 0.7175, 0.5071, 0.5997, 0.4873, 0.6774, 0.482, 0.6764, 0.5023, 0.5984, 0.7761, 0.7317, 0.7875, 0.8169, 0.7146, 0.821, 0.7134, 0.737, 0.3159, 0.7316, 0.3273, 0.8173, 0.2534, 0.8211, 0.2524, 0.737, 0.5663, 0.493, 0.5555, 0.5742, 0.4875, 0.5596, 0.5073, 0.4819, 0.0947, 0.6926, 0.1055, 0.6112, 0.1103, 0.6118, 0.1001, 0.6937, 0.333, 0.817, 0.3209, 0.7309, 0.3268, 0.73, 0.3395, 0.8159, 0.1003, 0.5758, 0.1105, 0.494, 0.1161, 0.4947, 0.1066, 0.5764, 0.5608, 0.5753, 0.5711, 0.4936, 0.5767, 0.4943, 0.5671, 0.5758, 0.3469, 0.8143, 0.3337, 0.729, 0.3413, 0.7278, 0.3548, 0.8125, 0.574, 0.6941, 0.5831, 0.6128, 0.5903, 0.6136, 0.5817, 0.6944, 0.03087, 0.596, 0.008919, 0.6728, 0.002198, 0.6698, 0.02417, 0.5941, 0.7998, 0.8154, 0.787, 0.7301, 0.7938, 0.729, 0.8071, 0.8139, 0.8076, 0.6965, 0.7943, 0.6112, 0.8019, 0.61, 0.8154, 0.6947, 0.3273, 0.8173, 0.3159, 0.7316, 0.3209, 0.7309, 0.333, 0.817, 0.3471, 0.5787, 0.3338, 0.4935, 0.3414, 0.4923, 0.3549, 0.5768, 0.5666, 0.7289, 0.5562, 0.8102, 0.5111, 0.8025, 0.489, 0.7981, 0.5071, 0.7171, 0.227, 0.5847, 0.2281, 0.5015, 0.2354, 0.5015, 0.2348, 0.5854, 0.8071, 0.8139, 0.7938, 0.729, 0.8014, 0.7278, 0.8149, 0.812, 0.7086, 0.5858, 0.708, 0.5014, 0.7132, 0.5014, 0.7142, 0.5854, 0.2484, 0.704, 0.2476, 0.6193, 0.2528, 0.6193, 0.2541, 0.7037, 0.709, 0.8214, 0.7082, 0.737, 0.7134, 0.737, 0.7146, 0.821, 0.5669, 0.6937, 0.5765, 0.6121, 0.5831, 0.6128, 0.574, 0.6941, 0.3469, 0.6965, 0.3336, 0.6113, 0.3412, 0.6101, 0.3547, 0.6946, 0.9044, 0.5903, 0.9201, 0.6716, 0.8154, 0.6947, 0.8019, 0.61, 0.09469, 0.8098, 0.1055, 0.7286, 0.1103, 0.7292, 0.1, 0.8109, 0.2415, 0.8212, 0.2416, 0.737, 0.2473, 0.737, 0.2479, 0.8214, 0.1137, 0.5769, 0.1227, 0.4954, 0.1299, 0.4962, 0.1214, 0.5771, 0.5671, 0.5758, 0.5767, 0.4943, 0.5832, 0.495, 0.5742, 0.5763, 0.6875, 0.8198, 0.6886, 0.737, 0.6959, 0.737, 0.6953, 0.8206, 0.6882, 0.6191, 0.6869, 0.7021, 0.5817, 0.6944, 0.5903, 0.6136, 0.3395, 0.6981, 0.3267, 0.6124, 0.3336, 0.6113, 0.3469, 0.6965, 0.4435, 0.5903, 0.4592, 0.6715, 0.3547, 0.6946, 0.3412, 0.6101, 0.3159, 0.4961, 0.3274, 0.5818, 0.2543, 0.5859, 0.253, 0.5015, 0.5614, 0.8111, 0.5714, 0.7295, 0.577, 0.7302, 0.5676, 0.8117, 0.1001, 0.6937, 0.1103, 0.6118, 0.116, 0.6125, 0.1064, 0.6943, 0.2263, 0.8199, 0.2276, 0.7369, 0.2349, 0.737, 0.2341, 0.8207, 0.3157, 0.6139, 0.3272, 0.6995, 0.2541, 0.7037, 0.2528, 0.6193, 0.3332, 0.5814, 0.321, 0.4954, 0.3269, 0.4946, 0.3397, 0.5803, 0.5025, 0.4806, 0.4822, 0.5586, 0.4763, 0.5567, 0.4973, 0.4792, 0.09497, 0.5747, 0.1057, 0.4934, 0.1105, 0.494, 0.1003, 0.5758, 0.2479, 0.8214, 0.2473, 0.737, 0.2524, 0.737, 0.2534, 0.8211, 0.6886, 0.737, 0.6875, 0.8198, 0.5824, 0.8123, 0.5908, 0.7317, 0.2268, 0.7025, 0.2279, 0.6193, 0.2352, 0.6194, 0.2346, 0.7032, 0.7933, 0.8166, 0.7811, 0.7309, 0.787, 0.7301, 0.7998, 0.8154, 0.2341, 0.8207, 0.2349, 0.737, 0.2416, 0.737, 0.2415, 0.8212, 0.4437, 0.4725, 0.4594, 0.5537, 0.3549, 0.5768, 0.3414, 0.4923, 0.4903, 0.713, 0.4701, 0.793, 0.463, 0.7901, 0.4833, 0.7112, 0.6869, 0.7021, 0.6882, 0.6191, 0.6955, 0.6192, 0.6947, 0.7029, 0.2279, 0.6193, 0.2268, 0.7025, 0.1213, 0.6949, 0.1298, 0.614, 0.04647, 0.7175, 0.02668, 0.7952, 0.02139, 0.7942, 0.04172, 0.7162, 0.491, 0.5954, 0.4695, 0.672, 0.4628, 0.6691, 0.4843, 0.5935, 0.8002, 0.6981, 0.7875, 0.6122, 0.7943, 0.6112, 0.8076, 0.6965, 0.7022, 0.5856, 0.7023, 0.5014, 0.708, 0.5014, 0.7086, 0.5858, 0.1134, 0.8119, 0.1224, 0.7306, 0.1297, 0.7314, 0.1211, 0.8122, 0.3395, 0.8159, 0.3268, 0.73, 0.3337, 0.729, 0.3469, 0.8143, 0.7938, 0.5814, 0.8003, 0.5802, 0.8017, 0.5838, 0.7948, 0.5847, 0.8077, 0.5787, 0.8155, 0.5768, 0.8166, 0.5808, 0.8089, 0.5825, 0.8089, 0.5825, 0.8017, 0.5838, 0.8003, 0.5802, 0.8077, 0.5787, 0.3273, 0.5849, 0.2551, 0.5888, 0.2543, 0.5859, 0.3274, 0.5818, 0.788, 0.5817, 0.7938, 0.5814, 0.7948, 0.5847, 0.7883, 0.5848, 0.4605, 0.5577, 0.356, 0.5808, 0.3549, 0.5768, 0.4594, 0.5537, 0.3275, 0.8204, 0.2535, 0.824, 0.2534, 0.8211, 0.3273, 0.8173, 0.09351, 0.8125, 0.02632, 0.7982, 0.02668, 0.7952, 0.09469, 0.8098, 0.334, 0.8204, 0.3275, 0.8204, 0.3273, 0.8173, 0.333, 0.817, 0.3409, 0.7016, 0.334, 0.7026, 0.333, 0.6992, 0.3395, 0.6981, 0.2258, 0.8239, 0.121, 0.8161, 0.1211, 0.8122, 0.2263, 0.8199, 0.01998, 0.7972, 0.01376, 0.7954, 0.01551, 0.7923, 0.02139, 0.7942, 0.007167, 0.7932, 0.0003458, 0.7901, 0.00218, 0.7869, 0.008908, 0.7898, 0.01376, 0.7954, 0.007167, 0.7932, 0.008908, 0.7898, 0.01551, 0.7923, 0.3272, 0.6995, 0.333, 0.6992, 0.334, 0.7026, 0.3271, 0.7027, 0.3481, 0.7003, 0.3409, 0.7016, 0.3395, 0.6981, 0.3469, 0.6965, 0.4605, 0.7934, 0.3558, 0.8164, 0.3548, 0.8125, 0.4595, 0.7894, 0.3469, 0.6965, 0.3547, 0.6946, 0.3558, 0.6986, 0.3481, 0.7003, 0.09469, 0.8098, 0.1, 0.8109, 0.1004, 0.8142, 0.09351, 0.8125, 0.4873, 0.6774, 0.5553, 0.692, 0.5541, 0.6947, 0.4869, 0.6804, 0.6864, 0.7061, 0.5816, 0.6983, 0.5817, 0.6944, 0.6869, 0.7021, 0.02632, 0.7982, 0.01998, 0.7972, 0.02139, 0.7942, 0.02668, 0.7952, 0.7875, 0.8169, 0.7933, 0.8166, 0.7943, 0.8199, 0.7874, 0.8201, 0.9212, 0.5578, 0.8166, 0.5808, 0.8155, 0.5768, 0.9202, 0.5538, 0.5562, 0.8102, 0.5614, 0.8111, 0.5616, 0.8144, 0.5558, 0.8129, 0.7018, 0.8247, 0.6946, 0.8245, 0.6953, 0.8206, 0.7026, 0.8211, 0.5676, 0.8117, 0.5747, 0.8121, 0.5748, 0.8159, 0.568, 0.8152, 0.8011, 0.819, 0.7943, 0.8199, 0.7933, 0.8166, 0.7998, 0.8154, 0.7998, 0.8154, 0.8071, 0.8139, 0.8083, 0.8177, 0.8011, 0.819, 0.6866, 0.5882, 0.5818, 0.5804, 0.5819, 0.5765, 0.6871, 0.5843, 0.7883, 0.5848, 0.7143, 0.5884, 0.7142, 0.5854, 0.788, 0.5817, 0.489, 0.7981, 0.5111, 0.8025, 0.5105, 0.8054, 0.4883, 0.8015, 0.4684, 0.7965, 0.4612, 0.7935, 0.463, 0.7901, 0.4701, 0.793, 0.5558, 0.8129, 0.5105, 0.8054, 0.5111, 0.8025, 0.5562, 0.8102, 0.687, 0.8238, 0.5823, 0.8162, 0.5824, 0.8123, 0.6875, 0.8198, 0.5543, 0.5769, 0.4871, 0.5626, 0.4875, 0.5596, 0.5555, 0.5742, 0.468, 0.5575, 0.4612, 0.5544, 0.463, 0.5512, 0.4697, 0.5542, 0.6946, 0.8245, 0.687, 0.8238, 0.6875, 0.8198, 0.6953, 0.8206, 0.7082, 0.8247, 0.7018, 0.8247, 0.7026, 0.8211, 0.709, 0.8214, 0.816, 0.8159, 0.8083, 0.8177, 0.8071, 0.8139, 0.8149, 0.812, 0.568, 0.8152, 0.5616, 0.8144, 0.5614, 0.8111, 0.5676, 0.8117, 0.4883, 0.8015, 0.4818, 0.8005, 0.4833, 0.7972, 0.489, 0.7981, 0.4753, 0.7987, 0.4684, 0.7965, 0.4701, 0.793, 0.477, 0.7954, 0.5747, 0.8121, 0.5824, 0.8123, 0.5823, 0.8162, 0.5748, 0.8159, 0.4818, 0.8005, 0.4753, 0.7987, 0.477, 0.7954, 0.4833, 0.7972, 0.8076, 0.6965, 0.8154, 0.6947, 0.8164, 0.6986, 0.8088, 0.7004, 0.8088, 0.7004, 0.8015, 0.7016, 0.8002, 0.6981, 0.8076, 0.6965, 0.3469, 0.8143, 0.3548, 0.8125, 0.3558, 0.8164, 0.3481, 0.8182, 0.4869, 0.6804, 0.4806, 0.6794, 0.482, 0.6764, 0.4873, 0.6774, 0.3481, 0.8182, 0.3409, 0.8194, 0.3395, 0.8159, 0.3469, 0.8143, 0.242, 0.7037, 0.2484, 0.704, 0.2476, 0.7074, 0.2412, 0.7074, 0.7947, 0.7026, 0.7882, 0.7026, 0.7879, 0.6995, 0.7936, 0.6992, 0.7936, 0.6992, 0.8002, 0.6981, 0.8015, 0.7016, 0.7947, 0.7026, 0.4603, 0.6754, 0.3558, 0.6986, 0.3547, 0.6946, 0.4592, 0.6715, 0.6941, 0.7067, 0.6864, 0.7061, 0.6869, 0.7021, 0.6947, 0.7029, 0.7141, 0.7063, 0.7079, 0.707, 0.7085, 0.7036, 0.714, 0.7033, 0.7079, 0.707, 0.7012, 0.707, 0.7021, 0.7034, 0.7085, 0.7036, 0.7012, 0.707, 0.6941, 0.7067, 0.6947, 0.7029, 0.7021, 0.7034, 0.09348, 0.6955, 0.02749, 0.6817, 0.02669, 0.6786, 0.0947, 0.6926, 0.2268, 0.7025, 0.2346, 0.7032, 0.234, 0.7071, 0.2263, 0.7064, 0.2346, 0.7032, 0.242, 0.7037, 0.2412, 0.7074, 0.234, 0.7071, 0.3409, 0.8194, 0.334, 0.8204, 0.333, 0.817, 0.3395, 0.8159, 0.3271, 0.7027, 0.2549, 0.7066, 0.2541, 0.7037, 0.3272, 0.6995, 0.5741, 0.6979, 0.5672, 0.6973, 0.5669, 0.6937, 0.574, 0.6941, 0.5553, 0.692, 0.5607, 0.6931, 0.561, 0.6964, 0.5541, 0.6947, 0.5816, 0.6983, 0.5741, 0.6979, 0.574, 0.6941, 0.5817, 0.6944, 0.5672, 0.6973, 0.561, 0.6964, 0.5607, 0.6931, 0.5669, 0.6937, 0.5612, 0.5786, 0.5543, 0.5769, 0.5555, 0.5742, 0.5608, 0.5753, 0.5674, 0.5794, 0.5612, 0.5786, 0.5608, 0.5753, 0.5671, 0.5758, 0.1004, 0.5792, 0.09446, 0.5776, 0.09497, 0.5747, 0.1003, 0.5758, 0.2478, 0.5896, 0.2413, 0.5896, 0.2422, 0.5859, 0.2486, 0.5862, 0.2551, 0.5888, 0.2478, 0.5896, 0.2486, 0.5862, 0.2543, 0.5859, 0.02121, 0.5588, 0.02639, 0.5599, 0.02571, 0.5626, 0.01985, 0.5618, 0.2265, 0.5886, 0.1214, 0.581, 0.1214, 0.5771, 0.227, 0.5847, 0.6949, 0.585, 0.7022, 0.5856, 0.7014, 0.5892, 0.6943, 0.5889, 0.6943, 0.5889, 0.6866, 0.5882, 0.6871, 0.5843, 0.6949, 0.585, 0.4746, 0.5598, 0.468, 0.5575, 0.4697, 0.5542, 0.4763, 0.5567, 0.09446, 0.5776, 0.02571, 0.5626, 0.02639, 0.5599, 0.09497, 0.5747, 0.3397, 0.5803, 0.3471, 0.5787, 0.3483, 0.5825, 0.3411, 0.5838, 0.709, 0.8214, 0.7146, 0.821, 0.7155, 0.824, 0.7082, 0.8247, 0.3332, 0.5814, 0.3397, 0.5803, 0.3411, 0.5838, 0.3342, 0.5848, 0.3342, 0.5848, 0.3273, 0.5849, 0.3274, 0.5818, 0.3332, 0.5814, 0.7081, 0.5892, 0.7014, 0.5892, 0.7022, 0.5856, 0.7086, 0.5858, 0.7086, 0.5858, 0.7142, 0.5854, 0.7143, 0.5884, 0.7081, 0.5892, 0.01368, 0.5601, 0.007126, 0.5579, 0.008848, 0.5545, 0.0154, 0.557, 0.1069, 0.58, 0.1004, 0.5792, 0.1003, 0.5758, 0.1066, 0.5764, 0.007126, 0.5579, 0.0003458, 0.5548, 0.002163, 0.5516, 0.008848, 0.5545, 0.01985, 0.5618, 0.01368, 0.5601, 0.0154, 0.557, 0.02121, 0.5588, 0.5742, 0.5763, 0.5819, 0.5765, 0.5818, 0.5804, 0.5743, 0.5801, 0.4808, 0.5615, 0.4746, 0.5598, 0.4763, 0.5567, 0.4822, 0.5586, 0.5671, 0.5758, 0.5742, 0.5763, 0.5743, 0.5801, 0.5674, 0.5794, 0.4871, 0.5626, 0.4808, 0.5615, 0.4822, 0.5586, 0.4875, 0.5596, 0.2342, 0.5893, 0.2265, 0.5886, 0.227, 0.5847, 0.2348, 0.5854, 0.3471, 0.5787, 0.3549, 0.5768, 0.356, 0.5808, 0.3483, 0.5825, 0.2413, 0.5896, 0.2342, 0.5893, 0.2348, 0.5854, 0.2422, 0.5859, 0.2484, 0.704, 0.2541, 0.7037, 0.2549, 0.7066, 0.2476, 0.7074, 0.4678, 0.6754, 0.461, 0.6723, 0.4628, 0.6691, 0.4695, 0.672, 0.1213, 0.6949, 0.2268, 0.7025, 0.2263, 0.7064, 0.1212, 0.6988, 0.0947, 0.6926, 0.1001, 0.6937, 0.1003, 0.6971, 0.09348, 0.6955, 0.7882, 0.7026, 0.7141, 0.7063, 0.714, 0.7033, 0.7879, 0.6995, 0.01941, 0.6801, 0.01372, 0.6784, 0.0155, 0.6753, 0.02137, 0.6774, 0.121, 0.8161, 0.1135, 0.8157, 0.1134, 0.8119, 0.1211, 0.8122, 0.01372, 0.6784, 0.007157, 0.6762, 0.008919, 0.6728, 0.0155, 0.6753, 0.02749, 0.6817, 0.01941, 0.6801, 0.02137, 0.6774, 0.02669, 0.6786, 0.4744, 0.6776, 0.4678, 0.6754, 0.4695, 0.672, 0.4761, 0.6745, 0.1139, 0.5807, 0.1069, 0.58, 0.1066, 0.5764, 0.1137, 0.5769, 0.4806, 0.6794, 0.4744, 0.6776, 0.4761, 0.6745, 0.482, 0.6764, 0.1214, 0.581, 0.1139, 0.5807, 0.1137, 0.5769, 0.1214, 0.5771, 0.2479, 0.8214, 0.2534, 0.8211, 0.2535, 0.824, 0.2473, 0.8248, 0.1066, 0.8151, 0.1004, 0.8142, 0.1, 0.8109, 0.1063, 0.8115, 0.2341, 0.8207, 0.2415, 0.8212, 0.2406, 0.8248, 0.2335, 0.8245, 0.1063, 0.8115, 0.1134, 0.8119, 0.1135, 0.8157, 0.1066, 0.8151, 0.2335, 0.8245, 0.2258, 0.8239, 0.2263, 0.8199, 0.2341, 0.8207, 0.2473, 0.8248, 0.2406, 0.8248, 0.2415, 0.8212, 0.2479, 0.8214, 0.9211, 0.6756, 0.8164, 0.6986, 0.8154, 0.6947, 0.9201, 0.6716, 0.1064, 0.6943, 0.1136, 0.6947, 0.1137, 0.6985, 0.1068, 0.6979, 0.007157, 0.6762, 0.0003458, 0.673, 0.002198, 0.6698, 0.008919, 0.6728, 0.1001, 0.6937, 0.1064, 0.6943, 0.1068, 0.6979, 0.1003, 0.6971, 0.1136, 0.6947, 0.1213, 0.6949, 0.1212, 0.6988, 0.1137, 0.6985, 0.7874, 0.8201, 0.7155, 0.824, 0.7146, 0.821, 0.7875, 0.8169, 0.9201, 0.7929, 0.816, 0.8159, 0.8149, 0.812, 0.919, 0.789, 0.7938, 0.5814, 0.7817, 0.4953, 0.7876, 0.4944, 0.8003, 0.5802, 0.4561, 0.3261, 0.06034, 0.3885, 0.05632, 0.3786, 0.1358, 0.3677, 0.1882, 0.359, 0.2673, 0.3466, 0.3088, 0.3402, 0.3291, 0.3371, 0.3723, 0.3311, 0.3981, 0.3246, 0.4672, 0.3155, 0.4676, 0.3213, 0.4661, 0.06577, 0.478, 0.07121, 0.4773, 0.07718, 0.4032, 0.06679, 0.3768, 0.05883, 0.316, 0.04989, 0.2719, 0.04285, 0.1907, 0.02967, 0.1387, 0.02114, 0.05584, 0.009132, 0.06165, 0.0003458, 0.1286, 0.1917, 0.1285, 0.2005, 0.04866, 0.2001, 0.04867, 0.1911, 0.1783, 0.2009, 0.1785, 0.1923, 0.2533, 0.1938, 0.2532, 0.202, 0.365, 0.1982, 0.3648, 0.2057, 0.2985, 0.2029, 0.2988, 0.1953, 0.3981, 0.3246, 0.3723, 0.3311, 0.3774, 0.3288, 0.3809, 0.3238, 0.3822, 0.3172, 0.3813, 0.3099, 0.3805, 0.2274, 0.3796, 0.2198, 0.3767, 0.213, 0.3719, 0.208, 0.3648, 0.2057, 0.365, 0.1982, 0.3722, 0.1963, 0.3772, 0.1917, 0.3804, 0.1851, 0.3816, 0.1778, 0.3853, 0.08046, 0.3864, 0.07319, 0.3853, 0.06641, 0.382, 0.06128, 0.3768, 0.05883, 0.4032, 0.06679, 0.2713, 0.2248, 0.2823, 0.2242, 0.2918, 0.3217, 0.2806, 0.3226, 0.1656, 0.3367, 0.1527, 0.3383, 0.1475, 0.2254, 0.1599, 0.2252, 0.2854, 0.06821, 0.297, 0.06949, 0.2839, 0.1726, 0.2726, 0.1714, 0.1546, 0.05058, 0.1677, 0.05225, 0.1606, 0.1673, 0.148, 0.1669, 0.2933, 0.329, 0.2968, 0.3352, 0.3023, 0.3393, 0.3088, 0.3402, 0.2673, 0.3466, 0.2737, 0.3437, 0.2782, 0.3378, 0.2804, 0.3305, 0.2806, 0.3226, 0.2918, 0.3217, 0.1882, 0.359, 0.1358, 0.3677, 0.1443, 0.3637, 0.1498, 0.3566, 0.1526, 0.3477, 0.1527, 0.3383, 0.1656, 0.3367, 0.168, 0.3454, 0.1729, 0.3529, 0.18, 0.3579, 0.0003458, 0.3083, 0.0314, 0.3544, 0.03381, 0.3637, 0.03881, 0.3718, 0.04561, 0.377, 0.05632, 0.3786, 0.06034, 0.3885, 0.03935, 0.3852, 0.01958, 0.3692, 0.005693, 0.3419, 0.06165, 0.0003458, 0.05584, 0.009132, 0.04737, 0.0104, 0.03997, 0.01593, 0.03486, 0.02407, 0.03235, 0.03346, 0.0003458, 0.08106, 0.006118, 0.0471, 0.02037, 0.01956, 0.04045, 0.003618, 0.0003458, 0.3083, 0.0003458, 0.08106, 0.03235, 0.03346, 0.02936, 0.165, 0.0306, 0.1743, 0.03433, 0.1825, 0.04052, 0.1886, 0.04867, 0.1911, 0.04866, 0.2001, 0.04055, 0.2025, 0.03447, 0.2086, 0.03084, 0.2168, 0.02967, 0.2258, 0.0314, 0.3544, 0.1677, 0.05225, 0.1546, 0.05058, 0.1546, 0.04104, 0.1519, 0.03204, 0.1463, 0.02477, 0.1387, 0.02114, 0.1907, 0.02967, 0.1824, 0.03071, 0.1752, 0.03581, 0.1703, 0.04338, 0.3031, 0.05518, 0.299, 0.06174, 0.297, 0.06949, 0.2854, 0.06821, 0.2854, 0.05988, 0.2832, 0.05215, 0.2786, 0.04595, 0.2719, 0.04285, 0.316, 0.04989, 0.3091, 0.05079, 0.1371, 0.1893, 0.1429, 0.1837, 0.1466, 0.1758, 0.148, 0.1669, 0.1606, 0.1673, 0.1616, 0.1761, 0.165, 0.184, 0.1708, 0.1899, 0.1785, 0.1923, 0.1783, 0.2009, 0.1706, 0.2031, 0.1646, 0.2088, 0.161, 0.2166, 0.1599, 0.2252, 0.1475, 0.2254, 0.1462, 0.2166, 0.1427, 0.2087, 0.137, 0.203, 0.1285, 0.2005, 0.1286, 0.1917, 0.2917, 0.2047, 0.2864, 0.2096, 0.2832, 0.2166, 0.2823, 0.2242, 0.2713, 0.2248, 0.2699, 0.2168, 0.2664, 0.2096, 0.2611, 0.2043, 0.2532, 0.202, 0.2533, 0.1938, 0.2614, 0.1917, 0.267, 0.1865, 0.2708, 0.1795, 0.2726, 0.1714, 0.2839, 0.1726, 0.2843, 0.1805, 0.287, 0.1877, 0.292, 0.193, 0.2988, 0.1953, 0.2985, 0.2029])
me_cube.materials.append(mat_material)
me_cube.use_remesh_preserve_volume = False
me_cube.use_remesh_preserve_attributes = False
me_cube.use_mirror_vertex_groups = False
me_cube.update()

# ---- objects
ob_cube_006 = bpy.data.objects.new('Cube.006', me_cube_007)
ob_cube_005 = bpy.data.objects.new('Cube.005', me_cube_006)
ob_cube_004 = bpy.data.objects.new('Cube.004', me_cube_005)
ob_cube_003 = bpy.data.objects.new('Cube.003', me_cube_004)
ob_cube_002 = bpy.data.objects.new('Cube.002', me_cube_003)
ob_cube_001 = bpy.data.objects.new('Cube.001', me_cube_002)
ob_cube = bpy.data.objects.new('Cube', me_cube)
ob_lamp = bpy.data.objects.new('Lamp', light_lamp)
ob_camera = bpy.data.objects.new('Camera', cam_camera)

# ---- transforms, parenting, visibility, modifiers, constraints
ob_cube_006.location = (0.002087, -0.1826, 7.836e-09)
ob_cube_006.lineart.crease_threshold = 0.0
ob_cube_005.location = (0.002087, -0.1826, 7.836e-09)
ob_cube_005.lineart.crease_threshold = 0.0
ob_cube_004.location = (0.002087, -0.1826, 7.836e-09)
ob_cube_004.lineart.crease_threshold = 0.0
ob_cube_003.location = (0.002087, -0.1826, 7.836e-09)
ob_cube_003.lineart.crease_threshold = 0.0
ob_cube_002.location = (0.002087, -0.1826, 7.836e-09)
ob_cube_002.lineart.crease_threshold = 0.0
ob_cube_001.location = (0.002087, -0.1826, 7.836e-09)
ob_cube_001.lineart.crease_threshold = 0.0
ob_cube.location = (0.0, 0.0, 0.0)
ob_cube.lock_rotations_4d = False
ob_cube.empty_display_type = 'ARROWS'
ob_cube.lineart.crease_threshold = 0.0
ob_lamp.location = (4.076, 1.005, 5.904)
ob_lamp.rotation_euler = (0.6503, 0.05522, 1.866)
ob_lamp.lock_rotations_4d = False
ob_lamp.empty_display_type = 'ARROWS'
ob_lamp.color = (0.0, 0.0, 0.0, 0.0)
ob_lamp.lineart.crease_threshold = 0.0
ob_camera.location = (7.481, -6.508, 5.344)
ob_camera.rotation_euler = (1.109, 0.0, 0.8149)
ob_camera.lock_rotations_4d = False
ob_camera.empty_display_type = 'ARROWS'
ob_camera.color = (0.0, 0.0, 0.0, 0.0)
ob_camera.display_type = 'WIRE'
ob_camera.lineart.crease_threshold = 0.0

# ---- collection membership
col_collection_1.objects.link(ob_cube_006)
col_collection_1.objects.link(ob_cube_005)
col_collection_1.objects.link(ob_cube_004)
col_collection_1.objects.link(ob_cube_003)
col_collection_1.objects.link(ob_cube_002)
col_collection_1.objects.link(ob_cube_001)
col_collection_1.objects.link(ob_cube)
col_collection_1.objects.link(ob_lamp)
col_collection_1.objects.link(ob_camera)

# ---- scene / render settings (as saved in the file)
scene.camera = ob_camera
scene.frame_start = 1; scene.frame_end = 250; scene.frame_set(1)
scene.render.engine = 'BLENDER_EEVEE_NEXT'
scene.render.resolution_percentage = 50
scene.render.dither_intensity = 0.0
scene.cycles.use_denoising = False
scene.cycles.samples = 128
scene.cycles.sampling_pattern = 'TABULATED_SOBOL'
scene.cycles.use_adaptive_sampling = False
scene.cycles.use_light_tree = False
scene.cycles.blur_glossy = 0.0
scene.cycles.sample_clamp_indirect = 0.0
scene.view_settings.view_transform = 'Standard'
bpy.context.view_layer.update()
